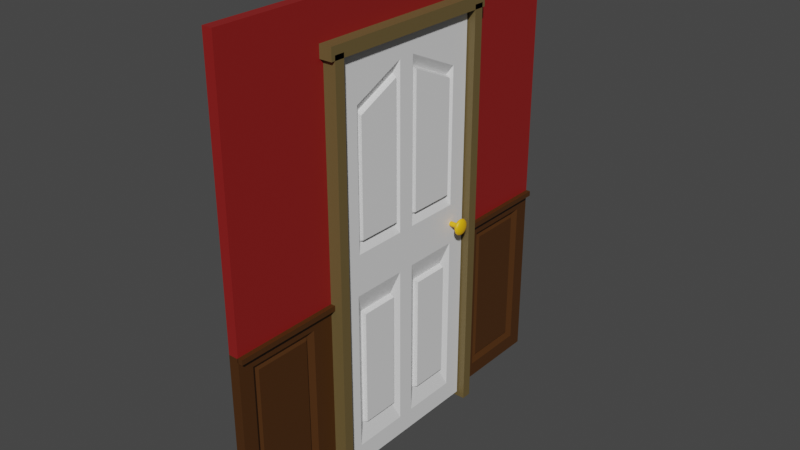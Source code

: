 # Source: Door_00.blend  (saved by Blender 2.81.8; exported with 4.5.12 LTS)
import bpy
from mathutils import Matrix  # noqa: F401  (used for matrix-valued properties, if any)

bpy.ops.wm.read_factory_settings(use_empty=True)
scene = bpy.context.scene
scene.name = 'Scene'

# ---- collections
col_collection = bpy.data.collections.new('Collection'); scene.collection.children.link(col_collection)

# ---- materials (node trees are filled in below, after node groups)
mat_wallpaper = bpy.data.materials.new('Wallpaper')
mat_wallpaper.use_transparent_shadow = False
mat_wood = bpy.data.materials.new('Wood')
mat_wood.use_transparent_shadow = False
mat_door = bpy.data.materials.new('Door')
mat_door.use_transparent_shadow = False
mat_frame = bpy.data.materials.new('Frame')
mat_frame.use_transparent_shadow = False
mat_doorknob = bpy.data.materials.new('Doorknob')
mat_doorknob.use_transparent_shadow = False

# ---- material node trees
mat_wallpaper.use_nodes = True; mat_wallpaper.node_tree.nodes.clear()
_N = mat_wallpaper.node_tree.nodes; _L = mat_wallpaper.node_tree.links
n0 = _N.new('ShaderNodeOutputMaterial'); n0.name = 'Material Output'; n0.location = (300, 300)
n1 = _N.new('ShaderNodeBsdfPrincipled'); n1.name = 'Principled BSDF'; n1.location = (10, 300)
n1.distribution = 'GGX'
n1.subsurface_method = 'BURLEY'
n1.inputs[0].default_value = (0.2564, 0.01157, 0.01043, 1.0)
n1.inputs[3].default_value = 1.45
n1.inputs[27].default_value = (0.0, 0.0, 0.0, 1.0)
n1.inputs[28].default_value = 1.0
_L.new(n1.outputs[0], n0.inputs[0])
n0.is_active_output = True
mat_wood.use_nodes = True; mat_wood.node_tree.nodes.clear()
_N = mat_wood.node_tree.nodes; _L = mat_wood.node_tree.links
n0 = _N.new('ShaderNodeOutputMaterial'); n0.name = 'Material Output'; n0.location = (300, 300)
n1 = _N.new('ShaderNodeBsdfPrincipled'); n1.name = 'Principled BSDF'; n1.location = (10, 300)
n1.distribution = 'GGX'
n1.subsurface_method = 'BURLEY'
n1.inputs[0].default_value = (0.06525, 0.02306, 0.00304, 1.0)
n1.inputs[3].default_value = 1.45
n1.inputs[27].default_value = (0.0, 0.0, 0.0, 1.0)
n1.inputs[28].default_value = 1.0
_L.new(n1.outputs[0], n0.inputs[0])
n0.is_active_output = True
mat_door.use_nodes = True; mat_door.node_tree.nodes.clear()
_N = mat_door.node_tree.nodes; _L = mat_door.node_tree.links
n0 = _N.new('ShaderNodeOutputMaterial'); n0.name = 'Material Output'; n0.location = (300, 300)
n1 = _N.new('ShaderNodeBsdfPrincipled'); n1.name = 'Principled BSDF'; n1.location = (10, 300)
n1.distribution = 'GGX'
n1.subsurface_method = 'BURLEY'
n1.inputs[3].default_value = 1.45
n1.inputs[27].default_value = (0.0, 0.0, 0.0, 1.0)
n1.inputs[28].default_value = 1.0
_L.new(n1.outputs[0], n0.inputs[0])
n0.is_active_output = True
mat_frame.use_nodes = True; mat_frame.node_tree.nodes.clear()
_N = mat_frame.node_tree.nodes; _L = mat_frame.node_tree.links
n0 = _N.new('ShaderNodeOutputMaterial'); n0.name = 'Material Output'; n0.location = (300, 300)
n1 = _N.new('ShaderNodeBsdfPrincipled'); n1.name = 'Principled BSDF'; n1.location = (10, 300)
n1.distribution = 'GGX'
n1.subsurface_method = 'BURLEY'
n1.inputs[0].default_value = (0.14, 0.09881, 0.03646, 1.0)
n1.inputs[3].default_value = 1.45
n1.inputs[27].default_value = (0.0, 0.0, 0.0, 1.0)
n1.inputs[28].default_value = 1.0
_L.new(n1.outputs[0], n0.inputs[0])
n0.is_active_output = True
mat_doorknob.use_nodes = True; mat_doorknob.node_tree.nodes.clear()
_N = mat_doorknob.node_tree.nodes; _L = mat_doorknob.node_tree.links
n0 = _N.new('ShaderNodeOutputMaterial'); n0.name = 'Material Output'; n0.location = (300, 300)
n1 = _N.new('ShaderNodeBsdfPrincipled'); n1.name = 'Principled BSDF'; n1.location = (10, 300)
n1.distribution = 'GGX'
n1.subsurface_method = 'BURLEY'
n1.inputs[0].default_value = (0.8941, 0.4656, 0.002126, 1.0)
n1.inputs[3].default_value = 1.45
n1.inputs[27].default_value = (0.0, 0.0, 0.0, 1.0)
n1.inputs[28].default_value = 1.0
_L.new(n1.outputs[0], n0.inputs[0])
n0.is_active_output = True

# ---- world
world_world = bpy.data.worlds.new('World'); scene.world = world_world
world_world.use_nodes = True; world_world.node_tree.nodes.clear()
_N = world_world.node_tree.nodes; _L = world_world.node_tree.links
n0 = _N.new('ShaderNodeOutputWorld'); n0.name = 'World Output'; n0.location = (300, 300)
n1 = _N.new('ShaderNodeBackground'); n1.name = 'Background'; n1.location = (10, 300)
n1.inputs[0].default_value = (0.05088, 0.05088, 0.05088, 1.0)
_L.new(n1.outputs[0], n0.inputs[0])
n0.is_active_output = True
world_world.color = (0.05088, 0.05088, 0.05088)
world_world.use_sun_shadow = False
world_world.sun_shadow_jitter_overblur = 0.0

# ---- meshes
me_cube = bpy.data.meshes.new('Cube')
me_cube.from_pydata([(-0.1, -1.0, -4.0), (-0.1, -1.0, 5.0), (-0.1, 1.0, -4.0), (-0.1, 1.0, 5.0), (0.06126, -0.55, -3.55), (0.1, -1.0, 5.0), (0.06126, 0.55, -3.55), (0.1, 1.0, 5.0), (-0.1, 1.0, -0.3305), (-0.1, -1.0, -0.3305), (0.06126, 0.55, -0.7805), (0.06126, -0.55, -0.7805), (0.1, 1.0, -0.3305), (0.1, 1.0, -4.0), (0.1, -1.0, -4.0), (0.1, -1.0, -0.3305), (0.1, 0.7, -0.6305), (0.1, 0.7, -3.7), (0.1, -0.7, -3.7), (0.1, -0.7, -0.6305), (0.025, 0.6, -0.7305), (0.025, 0.6, -3.6), (0.025, -0.6, -3.6), (0.025, -0.6, -0.7305), (-0.1, 1.0, -4.0), (-0.1, 1.0, 5.0), (-0.1, 3.0, -4.0), (-0.1, 3.0, 5.0), (0.06126, 1.45, -3.55), (0.1, 1.0, 5.0), (0.06126, 2.55, -3.55), (0.1, 3.0, 5.0), (-0.1, 3.0, -0.3305), (-0.1, 1.0, -0.3305), (0.06126, 2.55, -0.7805), (0.06126, 1.45, -0.7805), (0.1, 3.0, -0.3305), (0.1, 3.0, -4.0), (0.1, 1.0, -4.0), (0.1, 1.0, -0.3305), (0.1, 2.7, -0.6305), (0.1, 2.7, -3.7), (0.1, 1.3, -3.7), (0.1, 1.3, -0.6305), (0.025, 2.6, -0.7305), (0.025, 2.6, -3.6), (0.025, 1.4, -3.6), (0.025, 1.4, -0.7305), (-0.1, 3.0, -4.0), (-0.1, 3.0, 5.0), (-0.1, 5.0, -4.0), (-0.1, 5.0, 5.0), (0.06126, 3.45, -3.55), (0.1, 3.0, 5.0), (0.06126, 4.55, -3.55), (0.1, 5.0, 5.0), (-0.1, 5.0, -0.3305), (-0.1, 3.0, -0.3305), (0.06126, 4.55, -0.7805), (0.06126, 3.45, -0.7805), (0.1, 5.0, -0.3305), (0.1, 5.0, -4.0), (0.1, 3.0, -4.0), (0.1, 3.0, -0.3305), (0.1, 4.7, -0.6305), (0.1, 4.7, -3.7), (0.1, 3.3, -3.7), (0.1, 3.3, -0.6305), (0.025, 4.6, -0.7305), (0.025, 4.6, -3.6), (0.025, 3.4, -3.6), (0.025, 3.4, -0.7305), (-0.1, 5.0, -4.0), (-0.1, 5.0, 5.0), (-0.1, 7.0, -4.0), (-0.1, 7.0, 5.0), (0.06126, 5.45, -3.55), (0.1, 5.0, 5.0), (0.06126, 6.55, -3.55), (0.1, 7.0, 5.0), (-0.1, 7.0, -0.3305), (-0.1, 5.0, -0.3305), (0.06126, 6.55, -0.7805), (0.06126, 5.45, -0.7805), (0.1, 7.0, -0.3305), (0.1, 7.0, -4.0), (0.1, 5.0, -4.0), (0.1, 5.0, -0.3305), (0.1, 6.7, -0.6305), (0.1, 6.7, -3.7), (0.1, 5.3, -3.7), (0.1, 5.3, -0.6305), (0.025, 6.6, -0.7305), (0.025, 6.6, -3.6), (0.025, 5.4, -3.6), (0.025, 5.4, -0.7305)], [], [(0, 9, 8, 2), (2, 8, 12, 13), (6, 10, 11, 4), (14, 15, 9, 0), (2, 13, 14, 0), (7, 3, 1, 5), (8, 3, 7, 12), (9, 1, 3, 8), (12, 7, 5, 15), (15, 5, 1, 9), (16, 17, 13, 12), (17, 18, 14, 13), (18, 19, 15, 14), (19, 16, 12, 15), (20, 21, 17, 16), (21, 22, 18, 17), (22, 23, 19, 18), (23, 20, 16, 19), (10, 6, 21, 20), (6, 4, 22, 21), (4, 11, 23, 22), (11, 10, 20, 23), (24, 33, 32, 26), (26, 32, 36, 37), (30, 34, 35, 28), (38, 39, 33, 24), (26, 37, 38, 24), (31, 27, 25, 29), (32, 27, 31, 36), (33, 25, 27, 32), (36, 31, 29, 39), (39, 29, 25, 33), (40, 41, 37, 36), (41, 42, 38, 37), (42, 43, 39, 38), (43, 40, 36, 39), (44, 45, 41, 40), (45, 46, 42, 41), (46, 47, 43, 42), (47, 44, 40, 43), (34, 30, 45, 44), (30, 28, 46, 45), (28, 35, 47, 46), (35, 34, 44, 47), (48, 57, 56, 50), (50, 56, 60, 61), (54, 58, 59, 52), (62, 63, 57, 48), (50, 61, 62, 48), (55, 51, 49, 53), (56, 51, 55, 60), (57, 49, 51, 56), (60, 55, 53, 63), (63, 53, 49, 57), (64, 65, 61, 60), (65, 66, 62, 61), (66, 67, 63, 62), (67, 64, 60, 63), (68, 69, 65, 64), (69, 70, 66, 65), (70, 71, 67, 66), (71, 68, 64, 67), (58, 54, 69, 68), (54, 52, 70, 69), (52, 59, 71, 70), (59, 58, 68, 71), (72, 81, 80, 74), (74, 80, 84, 85), (78, 82, 83, 76), (86, 87, 81, 72), (74, 85, 86, 72), (79, 75, 73, 77), (80, 75, 79, 84), (81, 73, 75, 80), (84, 79, 77, 87), (87, 77, 73, 81), (88, 89, 85, 84), (89, 90, 86, 85), (90, 91, 87, 86), (91, 88, 84, 87), (92, 93, 89, 88), (93, 94, 90, 89), (94, 95, 91, 90), (95, 92, 88, 91), (82, 78, 93, 92), (78, 76, 94, 93), (76, 83, 95, 94), (83, 82, 92, 95)])
me_cube.polygons.foreach_set('material_index', [1, 1, 1, 1, 1, 0, 0, 0, 0, 0, 1, 1, 1, 1, 1, 1, 1, 1, 1, 1, 1, 1, 1, 1, 1, 1, 1, 0, 0, 0, 0, 0, 1, 1, 1, 1, 1, 1, 1, 1, 1, 1, 1, 1, 1, 1, 1, 1, 1, 0, 0, 0, 0, 0, 1, 1, 1, 1, 1, 1, 1, 1, 1, 1, 1, 1, 1, 1, 1, 1, 1, 0, 0, 0, 0, 0, 1, 1, 1, 1, 1, 1, 1, 1, 1, 1, 1, 1])
_uv = me_cube.uv_layers.new(name='UVMap')
_uv.uv.foreach_set('vector', [0.375, 0.0, 0.4897, 0.0, 0.4897, 0.25, 0.375, 0.25, 0.375, 0.25, 0.4897, 0.25, 0.4897, 0.5, 0.375, 0.5, 0.3891, 0.5562, 0.4756, 0.5562, 0.4756, 0.6937, 0.3891, 0.6937, 0.375, 0.75, 0.4897, 0.75, 0.4897, 1.0, 0.375, 1.0, 0.125, 0.5, 0.375, 0.5, 0.375, 0.75, 0.125, 0.75, 0.625, 0.5, 0.875, 0.5, 0.875, 0.75, 0.625, 0.75, 0.4897, 0.25, 0.625, 0.25, 0.625, 0.5, 0.4897, 0.5, 0.4897, 0.0, 0.625, 0.0, 0.625, 0.25, 0.4897, 0.25, 0.4897, 0.5, 0.625, 0.5, 0.625, 0.75, 0.4897, 0.75, 0.4897, 0.75, 0.625, 0.75, 0.625, 1.0, 0.4897, 1.0, 0.4803, 0.5375, 0.3844, 0.5375, 0.375, 0.5, 0.4897, 0.5, 0.3844, 0.5375, 0.3844, 0.7125, 0.375, 0.75, 0.375, 0.5, 0.3844, 0.7125, 0.4803, 0.7125, 0.4897, 0.75, 0.375, 0.75, 0.4803, 0.7125, 0.4803, 0.5375, 0.4897, 0.5, 0.4897, 0.75, 0.4772, 0.55, 0.3875, 0.55, 0.3844, 0.5375, 0.4803, 0.5375, 0.3875, 0.55, 0.3875, 0.7, 0.3844, 0.7125, 0.3844, 0.5375, 0.3875, 0.7, 0.4772, 0.7, 0.4803, 0.7125, 0.3844, 0.7125, 0.4772, 0.7, 0.4772, 0.55, 0.4803, 0.5375, 0.4803, 0.7125, 0.4756, 0.5562, 0.3891, 0.5562, 0.3875, 0.55, 0.4772, 0.55, 0.3891, 0.5562, 0.3891, 0.6937, 0.3875, 0.7, 0.3875, 0.55, 0.3891, 0.6937, 0.4756, 0.6937, 0.4772, 0.7, 0.3875, 0.7, 0.4756, 0.6937, 0.4756, 0.5562, 0.4772, 0.55, 0.4772, 0.7, 0.375, 0.0, 0.4897, 0.0, 0.4897, 0.25, 0.375, 0.25, 0.375, 0.25, 0.4897, 0.25, 0.4897, 0.5, 0.375, 0.5, 0.3891, 0.5562, 0.4756, 0.5562, 0.4756, 0.6937, 0.3891, 0.6937, 0.375, 0.75, 0.4897, 0.75, 0.4897, 1.0, 0.375, 1.0, 0.125, 0.5, 0.375, 0.5, 0.375, 0.75, 0.125, 0.75, 0.625, 0.5, 0.875, 0.5, 0.875, 0.75, 0.625, 0.75, 0.4897, 0.25, 0.625, 0.25, 0.625, 0.5, 0.4897, 0.5, 0.4897, 0.0, 0.625, 0.0, 0.625, 0.25, 0.4897, 0.25, 0.4897, 0.5, 0.625, 0.5, 0.625, 0.75, 0.4897, 0.75, 0.4897, 0.75, 0.625, 0.75, 0.625, 1.0, 0.4897, 1.0, 0.4803, 0.5375, 0.3844, 0.5375, 0.375, 0.5, 0.4897, 0.5, 0.3844, 0.5375, 0.3844, 0.7125, 0.375, 0.75, 0.375, 0.5, 0.3844, 0.7125, 0.4803, 0.7125, 0.4897, 0.75, 0.375, 0.75, 0.4803, 0.7125, 0.4803, 0.5375, 0.4897, 0.5, 0.4897, 0.75, 0.4772, 0.55, 0.3875, 0.55, 0.3844, 0.5375, 0.4803, 0.5375, 0.3875, 0.55, 0.3875, 0.7, 0.3844, 0.7125, 0.3844, 0.5375, 0.3875, 0.7, 0.4772, 0.7, 0.4803, 0.7125, 0.3844, 0.7125, 0.4772, 0.7, 0.4772, 0.55, 0.4803, 0.5375, 0.4803, 0.7125, 0.4756, 0.5562, 0.3891, 0.5562, 0.3875, 0.55, 0.4772, 0.55, 0.3891, 0.5562, 0.3891, 0.6937, 0.3875, 0.7, 0.3875, 0.55, 0.3891, 0.6937, 0.4756, 0.6937, 0.4772, 0.7, 0.3875, 0.7, 0.4756, 0.6937, 0.4756, 0.5562, 0.4772, 0.55, 0.4772, 0.7, 0.375, 0.0, 0.4897, 0.0, 0.4897, 0.25, 0.375, 0.25, 0.375, 0.25, 0.4897, 0.25, 0.4897, 0.5, 0.375, 0.5, 0.3891, 0.5562, 0.4756, 0.5562, 0.4756, 0.6937, 0.3891, 0.6937, 0.375, 0.75, 0.4897, 0.75, 0.4897, 1.0, 0.375, 1.0, 0.125, 0.5, 0.375, 0.5, 0.375, 0.75, 0.125, 0.75, 0.625, 0.5, 0.875, 0.5, 0.875, 0.75, 0.625, 0.75, 0.4897, 0.25, 0.625, 0.25, 0.625, 0.5, 0.4897, 0.5, 0.4897, 0.0, 0.625, 0.0, 0.625, 0.25, 0.4897, 0.25, 0.4897, 0.5, 0.625, 0.5, 0.625, 0.75, 0.4897, 0.75, 0.4897, 0.75, 0.625, 0.75, 0.625, 1.0, 0.4897, 1.0, 0.4803, 0.5375, 0.3844, 0.5375, 0.375, 0.5, 0.4897, 0.5, 0.3844, 0.5375, 0.3844, 0.7125, 0.375, 0.75, 0.375, 0.5, 0.3844, 0.7125, 0.4803, 0.7125, 0.4897, 0.75, 0.375, 0.75, 0.4803, 0.7125, 0.4803, 0.5375, 0.4897, 0.5, 0.4897, 0.75, 0.4772, 0.55, 0.3875, 0.55, 0.3844, 0.5375, 0.4803, 0.5375, 0.3875, 0.55, 0.3875, 0.7, 0.3844, 0.7125, 0.3844, 0.5375, 0.3875, 0.7, 0.4772, 0.7, 0.4803, 0.7125, 0.3844, 0.7125, 0.4772, 0.7, 0.4772, 0.55, 0.4803, 0.5375, 0.4803, 0.7125, 0.4756, 0.5562, 0.3891, 0.5562, 0.3875, 0.55, 0.4772, 0.55, 0.3891, 0.5562, 0.3891, 0.6937, 0.3875, 0.7, 0.3875, 0.55, 0.3891, 0.6937, 0.4756, 0.6937, 0.4772, 0.7, 0.3875, 0.7, 0.4756, 0.6937, 0.4756, 0.5562, 0.4772, 0.55, 0.4772, 0.7, 0.375, 0.0, 0.4897, 0.0, 0.4897, 0.25, 0.375, 0.25, 0.375, 0.25, 0.4897, 0.25, 0.4897, 0.5, 0.375, 0.5, 0.3891, 0.5562, 0.4756, 0.5562, 0.4756, 0.6937, 0.3891, 0.6937, 0.375, 0.75, 0.4897, 0.75, 0.4897, 1.0, 0.375, 1.0, 0.125, 0.5, 0.375, 0.5, 0.375, 0.75, 0.125, 0.75, 0.625, 0.5, 0.875, 0.5, 0.875, 0.75, 0.625, 0.75, 0.4897, 0.25, 0.625, 0.25, 0.625, 0.5, 0.4897, 0.5, 0.4897, 0.0, 0.625, 0.0, 0.625, 0.25, 0.4897, 0.25, 0.4897, 0.5, 0.625, 0.5, 0.625, 0.75, 0.4897, 0.75, 0.4897, 0.75, 0.625, 0.75, 0.625, 1.0, 0.4897, 1.0, 0.4803, 0.5375, 0.3844, 0.5375, 0.375, 0.5, 0.4897, 0.5, 0.3844, 0.5375, 0.3844, 0.7125, 0.375, 0.75, 0.375, 0.5, 0.3844, 0.7125, 0.4803, 0.7125, 0.4897, 0.75, 0.375, 0.75, 0.4803, 0.7125, 0.4803, 0.5375, 0.4897, 0.5, 0.4897, 0.75, 0.4772, 0.55, 0.3875, 0.55, 0.3844, 0.5375, 0.4803, 0.5375, 0.3875, 0.55, 0.3875, 0.7, 0.3844, 0.7125, 0.3844, 0.5375, 0.3875, 0.7, 0.4772, 0.7, 0.4803, 0.7125, 0.3844, 0.7125, 0.4772, 0.7, 0.4772, 0.55, 0.4803, 0.5375, 0.4803, 0.7125, 0.4756, 0.5562, 0.3891, 0.5562, 0.3875, 0.55, 0.4772, 0.55, 0.3891, 0.5562, 0.3891, 0.6937, 0.3875, 0.7, 0.3875, 0.55, 0.3891, 0.6937, 0.4756, 0.6937, 0.4772, 0.7, 0.3875, 0.7, 0.4756, 0.6937, 0.4756, 0.5562, 0.4772, 0.55, 0.4772, 0.7])
me_cube.materials.append(mat_wallpaper)
me_cube.materials.append(mat_wood)
me_cube.use_remesh_preserve_volume = False
me_cube.use_remesh_preserve_attributes = False
me_cube.use_mirror_vertex_groups = False
me_cube.update()
me_cube_001 = bpy.data.meshes.new('Cube.001')
me_cube_001.from_pydata([(-1.0, -1.0, -1.0), (-1.0, -1.0, 1.0), (-1.0, 1.0, -1.0), (-1.0, 1.0, 1.0), (1.0, -1.0, -1.0), (1.0, -1.0, 1.0), (1.0, 1.0, -1.0), (1.0, 1.0, 1.0), (-1.0, 1.0, -1.0), (-1.0, 1.0, 1.0), (-1.0, 3.0, -1.0), (-1.0, 3.0, 1.0), (1.0, 1.0, -1.0), (1.0, 1.0, 1.0), (1.0, 3.0, -1.0), (1.0, 3.0, 1.0), (-1.0, 3.0, -1.0), (-1.0, 3.0, 1.0), (-1.0, 5.0, -1.0), (-1.0, 5.0, 1.0), (1.0, 3.0, -1.0), (1.0, 3.0, 1.0), (1.0, 5.0, -1.0), (1.0, 5.0, 1.0), (-1.0, 5.0, -1.0), (-1.0, 5.0, 1.0), (-1.0, 7.0, -1.0), (-1.0, 7.0, 1.0), (1.0, 5.0, -1.0), (1.0, 5.0, 1.0), (1.0, 7.0, -1.0), (1.0, 7.0, 1.0)], [], [(0, 1, 3, 2), (2, 3, 7, 6), (6, 7, 5, 4), (4, 5, 1, 0), (2, 6, 4, 0), (7, 3, 1, 5), (8, 9, 11, 10), (10, 11, 15, 14), (14, 15, 13, 12), (12, 13, 9, 8), (10, 14, 12, 8), (15, 11, 9, 13), (16, 17, 19, 18), (18, 19, 23, 22), (22, 23, 21, 20), (20, 21, 17, 16), (18, 22, 20, 16), (23, 19, 17, 21), (24, 25, 27, 26), (26, 27, 31, 30), (30, 31, 29, 28), (28, 29, 25, 24), (26, 30, 28, 24), (31, 27, 25, 29)])
_uv = me_cube_001.uv_layers.new(name='UVMap')
_uv.uv.foreach_set('vector', [0.375, 0.0, 0.625, 0.0, 0.625, 0.25, 0.375, 0.25, 0.375, 0.25, 0.625, 0.25, 0.625, 0.5, 0.375, 0.5, 0.375, 0.5, 0.625, 0.5, 0.625, 0.75, 0.375, 0.75, 0.375, 0.75, 0.625, 0.75, 0.625, 1.0, 0.375, 1.0, 0.125, 0.5, 0.375, 0.5, 0.375, 0.75, 0.125, 0.75, 0.625, 0.5, 0.875, 0.5, 0.875, 0.75, 0.625, 0.75, 0.375, 0.0, 0.625, 0.0, 0.625, 0.25, 0.375, 0.25, 0.375, 0.25, 0.625, 0.25, 0.625, 0.5, 0.375, 0.5, 0.375, 0.5, 0.625, 0.5, 0.625, 0.75, 0.375, 0.75, 0.375, 0.75, 0.625, 0.75, 0.625, 1.0, 0.375, 1.0, 0.125, 0.5, 0.375, 0.5, 0.375, 0.75, 0.125, 0.75, 0.625, 0.5, 0.875, 0.5, 0.875, 0.75, 0.625, 0.75, 0.375, 0.0, 0.625, 0.0, 0.625, 0.25, 0.375, 0.25, 0.375, 0.25, 0.625, 0.25, 0.625, 0.5, 0.375, 0.5, 0.375, 0.5, 0.625, 0.5, 0.625, 0.75, 0.375, 0.75, 0.375, 0.75, 0.625, 0.75, 0.625, 1.0, 0.375, 1.0, 0.125, 0.5, 0.375, 0.5, 0.375, 0.75, 0.125, 0.75, 0.625, 0.5, 0.875, 0.5, 0.875, 0.75, 0.625, 0.75, 0.375, 0.0, 0.625, 0.0, 0.625, 0.25, 0.375, 0.25, 0.375, 0.25, 0.625, 0.25, 0.625, 0.5, 0.375, 0.5, 0.375, 0.5, 0.625, 0.5, 0.625, 0.75, 0.375, 0.75, 0.375, 0.75, 0.625, 0.75, 0.625, 1.0, 0.375, 1.0, 0.125, 0.5, 0.375, 0.5, 0.375, 0.75, 0.125, 0.75, 0.625, 0.5, 0.875, 0.5, 0.875, 0.75, 0.625, 0.75])
me_cube_001.materials.append(mat_wood)
me_cube_001.use_remesh_preserve_volume = False
me_cube_001.use_remesh_preserve_attributes = False
me_cube_001.use_mirror_vertex_groups = False
me_cube_001.update()
me_cube_002 = bpy.data.meshes.new('Cube.002')
me_cube_002.from_pydata([(-1.0, -1.0, -1.0), (-1.0, -1.0, 1.0), (-1.0, 1.0, -1.0), (-1.0, 1.0, 1.0), (1.0, -0.6688, -0.79), (1.0, -0.6885, 0.7255), (1.0, 0.6688, -0.79), (1.0, 0.7188, 0.725), (-1.0, 0.0, -1.0), (-1.0, 0.0, 1.0), (1.0, -0.21, -0.79), (1.0, -0.16, 0.8273), (-1.0, -1.0, 0.0), (-1.0, 1.0, 0.0), (1.0, 0.7188, 0.16), (1.0, -0.6885, 0.16), (1.0, -0.16, 0.16), (-1.0, 0.0, 0.0), (1.0, 0.16, 0.8279), (1.0, -1.0, 1.0), (1.0, -0.6688, -0.21), (1.0, 0.16, 0.16), (1.0, 1.0, 1.0), (1.0, 0.0, 1.0), (1.0, 0.6688, -0.21), (1.0, -0.21, -0.21), (1.0, -0.1, 0.9), (1.0, -0.7485, 0.775), (1.0, -0.7485, 0.1), (1.0, -0.1, 0.1), (1.0, 0.7788, 0.775), (1.0, 0.1, 0.9), (1.0, 0.7788, 0.1), (1.0, 0.1, 0.1), (0.5065, -0.15, 0.8394), (0.5065, -0.6985, 0.7337), (0.5065, -0.6985, 0.15), (0.5065, -0.15, 0.15), (0.5065, 0.7288, 0.7334), (0.5065, 0.15, 0.84), (0.5065, 0.7288, 0.15), (0.5065, 0.15, 0.15), (1.0, -1.0, 0.0), (1.0, -1.0, -1.0), (1.0, 0.21, -0.79), (1.0, 0.21, -0.21), (1.0, 1.0, 0.0), (1.0, 1.0, -1.0), (1.0, 0.0, -1.0), (1.0, 0.0, 0.0), (1.0, -0.7788, -0.1), (1.0, -0.7788, -0.9), (1.0, -0.1, -0.9), (1.0, -0.1, -0.1), (1.0, 0.7788, -0.1), (1.0, 0.7788, -0.9), (1.0, 0.1, -0.9), (1.0, 0.1, -0.1), (0.5065, -0.6788, -0.2), (0.5065, -0.6788, -0.8), (0.5065, -0.2, -0.8), (0.5065, -0.2, -0.2), (0.5065, 0.6788, -0.2), (0.5065, 0.6788, -0.8), (0.5065, 0.2, -0.8), (0.5065, 0.2, -0.2)], [], [(17, 9, 3, 13), (13, 3, 22, 46), (16, 11, 5, 15), (42, 19, 1, 12), (8, 48, 43, 0), (23, 9, 1, 19), (22, 3, 9, 23), (2, 47, 48, 8), (14, 7, 18, 21), (12, 1, 9, 17), (0, 12, 17, 8), (6, 24, 45, 44), (43, 42, 12, 0), (10, 25, 20, 4), (2, 13, 46, 47), (8, 17, 13, 2), (27, 26, 23, 19), (28, 27, 19, 42), (26, 29, 49, 23), (29, 28, 42, 49), (31, 30, 22, 23), (30, 32, 46, 22), (33, 31, 23, 49), (32, 33, 49, 46), (35, 34, 26, 27), (36, 35, 27, 28), (34, 37, 29, 26), (37, 36, 28, 29), (39, 38, 30, 31), (38, 40, 32, 30), (41, 39, 31, 33), (40, 41, 33, 32), (5, 11, 34, 35), (15, 5, 35, 36), (11, 16, 37, 34), (16, 15, 36, 37), (18, 7, 38, 39), (7, 14, 40, 38), (21, 18, 39, 41), (14, 21, 41, 40), (51, 50, 42, 43), (52, 51, 43, 48), (53, 52, 48, 49), (50, 53, 49, 42), (54, 55, 47, 46), (55, 56, 48, 47), (56, 57, 49, 48), (57, 54, 46, 49), (59, 58, 50, 51), (60, 59, 51, 52), (61, 60, 52, 53), (58, 61, 53, 50), (62, 63, 55, 54), (63, 64, 56, 55), (64, 65, 57, 56), (65, 62, 54, 57), (4, 20, 58, 59), (10, 4, 59, 60), (25, 10, 60, 61), (20, 25, 61, 58), (24, 6, 63, 62), (6, 44, 64, 63), (44, 45, 65, 64), (45, 24, 62, 65)])
_uv = me_cube_002.uv_layers.new(name='UVMap')
_uv.uv.foreach_set('vector', [0.5, 0.125, 0.625, 0.125, 0.625, 0.25, 0.5, 0.25, 0.5, 0.25, 0.625, 0.25, 0.625, 0.5, 0.5, 0.5, 0.5203, 0.6468, 0.6046, 0.6468, 0.6039, 0.7282, 0.5211, 0.7282, 0.5, 0.75, 0.625, 0.75, 0.625, 1.0, 0.5, 1.0, 0.125, 0.625, 0.375, 0.625, 0.375, 0.75, 0.125, 0.75, 0.625, 0.625, 0.875, 0.625, 0.875, 0.75, 0.625, 0.75, 0.625, 0.5, 0.875, 0.5, 0.875, 0.625, 0.625, 0.625, 0.125, 0.5, 0.375, 0.5, 0.375, 0.625, 0.125, 0.625, 0.5211, 0.5213, 0.6039, 0.5213, 0.6046, 0.6037, 0.5203, 0.6037, 0.5, 0.0, 0.625, 0.0, 0.625, 0.125, 0.5, 0.125, 0.375, 0.0, 0.5, 0.0, 0.5, 0.125, 0.375, 0.125, 0.4012, 0.5287, 0.4737, 0.5287, 0.4737, 0.5963, 0.4012, 0.5963, 0.375, 0.75, 0.5, 0.75, 0.5, 1.0, 0.375, 1.0, 0.4013, 0.6537, 0.4738, 0.6537, 0.4737, 0.7213, 0.4012, 0.7213, 0.375, 0.25, 0.5, 0.25, 0.5, 0.5, 0.375, 0.5, 0.375, 0.125, 0.5, 0.125, 0.5, 0.25, 0.375, 0.25, 0.6125, 0.7375, 0.6125, 0.6375, 0.625, 0.625, 0.625, 0.75, 0.5125, 0.7375, 0.6125, 0.7375, 0.625, 0.75, 0.5, 0.75, 0.6125, 0.6375, 0.5125, 0.6375, 0.5, 0.625, 0.625, 0.625, 0.5125, 0.6375, 0.5125, 0.7375, 0.5, 0.75, 0.5, 0.625, 0.6125, 0.6125, 0.6125, 0.5125, 0.625, 0.5, 0.625, 0.625, 0.6125, 0.5125, 0.5125, 0.5125, 0.5, 0.5, 0.625, 0.5, 0.5125, 0.6125, 0.6125, 0.6125, 0.625, 0.625, 0.5, 0.625, 0.5125, 0.5125, 0.5125, 0.6125, 0.5, 0.625, 0.5, 0.5, 0.6053, 0.7298, 0.606, 0.6452, 0.6125, 0.6375, 0.6125, 0.7375, 0.5197, 0.7298, 0.6053, 0.7298, 0.6125, 0.7375, 0.5125, 0.7375, 0.606, 0.6452, 0.519, 0.6452, 0.5125, 0.6375, 0.6125, 0.6375, 0.519, 0.6452, 0.5197, 0.7298, 0.5125, 0.7375, 0.5125, 0.6375, 0.606, 0.6051, 0.6053, 0.5199, 0.6125, 0.5125, 0.6125, 0.6125, 0.6053, 0.5199, 0.5197, 0.5199, 0.5125, 0.5125, 0.6125, 0.5125, 0.519, 0.6051, 0.606, 0.6051, 0.6125, 0.6125, 0.5125, 0.6125, 0.5197, 0.5199, 0.519, 0.6051, 0.5125, 0.6125, 0.5125, 0.5125, 0.6039, 0.7282, 0.6046, 0.6468, 0.606, 0.6452, 0.6053, 0.7298, 0.5211, 0.7282, 0.6039, 0.7282, 0.6053, 0.7298, 0.5197, 0.7298, 0.6046, 0.6468, 0.5203, 0.6468, 0.519, 0.6452, 0.606, 0.6452, 0.5203, 0.6468, 0.5211, 0.7282, 0.5197, 0.7298, 0.519, 0.6452, 0.6046, 0.6037, 0.6039, 0.5213, 0.6053, 0.5199, 0.606, 0.6051, 0.6039, 0.5213, 0.5211, 0.5213, 0.5197, 0.5199, 0.6053, 0.5199, 0.5203, 0.6037, 0.6046, 0.6037, 0.606, 0.6051, 0.519, 0.6051, 0.5211, 0.5213, 0.5203, 0.6037, 0.519, 0.6051, 0.5197, 0.5199, 0.3875, 0.7375, 0.4875, 0.7375, 0.5, 0.75, 0.375, 0.75, 0.3875, 0.6375, 0.3875, 0.7375, 0.375, 0.75, 0.375, 0.625, 0.4875, 0.6375, 0.3875, 0.6375, 0.375, 0.625, 0.5, 0.625, 0.4875, 0.7375, 0.4875, 0.6375, 0.5, 0.625, 0.5, 0.75, 0.4875, 0.5125, 0.3875, 0.5125, 0.375, 0.5, 0.5, 0.5, 0.3875, 0.5125, 0.3875, 0.6125, 0.375, 0.625, 0.375, 0.5, 0.3875, 0.6125, 0.4875, 0.6125, 0.5, 0.625, 0.375, 0.625, 0.4875, 0.6125, 0.4875, 0.5125, 0.5, 0.5, 0.5, 0.625, 0.4, 0.7228, 0.475, 0.7228, 0.4875, 0.7375, 0.3875, 0.7375, 0.4, 0.6522, 0.4, 0.7228, 0.3875, 0.7375, 0.3875, 0.6375, 0.475, 0.6522, 0.4, 0.6522, 0.3875, 0.6375, 0.4875, 0.6375, 0.475, 0.7228, 0.475, 0.6522, 0.4875, 0.6375, 0.4875, 0.7375, 0.475, 0.5272, 0.4, 0.5272, 0.3875, 0.5125, 0.4875, 0.5125, 0.4, 0.5272, 0.4, 0.5978, 0.3875, 0.6125, 0.3875, 0.5125, 0.4, 0.5978, 0.475, 0.5978, 0.4875, 0.6125, 0.3875, 0.6125, 0.475, 0.5978, 0.475, 0.5272, 0.4875, 0.5125, 0.4875, 0.6125, 0.4012, 0.7213, 0.4737, 0.7213, 0.475, 0.7228, 0.4, 0.7228, 0.4013, 0.6537, 0.4012, 0.7213, 0.4, 0.7228, 0.4, 0.6522, 0.4738, 0.6537, 0.4013, 0.6537, 0.4, 0.6522, 0.475, 0.6522, 0.4737, 0.7213, 0.4738, 0.6537, 0.475, 0.6522, 0.475, 0.7228, 0.4737, 0.5287, 0.4012, 0.5287, 0.4, 0.5272, 0.475, 0.5272, 0.4012, 0.5287, 0.4012, 0.5963, 0.4, 0.5978, 0.4, 0.5272, 0.4012, 0.5963, 0.4737, 0.5963, 0.475, 0.5978, 0.4, 0.5978, 0.4737, 0.5963, 0.4737, 0.5287, 0.475, 0.5272, 0.475, 0.5978])
me_cube_002.materials.append(mat_door)
me_cube_002.use_remesh_preserve_volume = False
me_cube_002.use_remesh_preserve_attributes = False
me_cube_002.use_mirror_vertex_groups = False
me_cube_002.update()
me_cube_003 = bpy.data.meshes.new('Cube.003')
me_cube_003.from_pydata([(-1.0, 34.5, -1.0), (-1.0, 34.5, 1.0), (-1.0, 36.5, -1.0), (-1.0, 36.5, 1.0), (1.0, 34.5, -1.0), (1.0, 34.5, 1.0), (1.0, 36.5, -1.0), (1.0, 36.5, 1.0), (-1.0, -1.776, 0.9783), (-1.0, -1.776, 1.037), (-1.0, 37.14, 0.9783), (-1.0, 37.14, 1.037), (1.0, -1.776, 0.9783), (1.0, -1.776, 1.037), (1.0, 37.14, 0.9783), (1.0, 37.14, 1.037), (-1.0, -1.0, -1.0), (-1.0, -1.0, 1.0), (-1.0, 1.0, -1.0), (-1.0, 1.0, 1.0), (1.0, -1.0, -1.0), (1.0, -1.0, 1.0), (1.0, 1.0, -1.0), (1.0, 1.0, 1.0), (1.0, 1.0, 0.9783), (1.0, -1.0, 0.9783), (-1.0, 1.0, 0.9783), (-1.0, -1.0, 0.9783), (1.0, 0.9783, 0.9783), (-1.0, -0.9783, 0.9783), (-1.0, 1.0, 0.9783), (1.0, 1.0, 0.9824), (-1.0, -1.0, 0.9783), (1.0, -1.0, 0.9794), (-1.0, 34.5, 0.9783), (1.0, 34.5, 0.9783), (1.0, 34.5, 0.9783), (-1.0, 36.5, 0.9783), (1.0, 36.5, 0.9783), (1.0, 36.5, 0.9783), (-1.0, 36.5, 0.9783), (1.0, 36.5, 0.9783), (-1.0, 34.5, 0.9783), (-1.0, 34.52, 0.9783), (1.0, 34.5, 0.9783)], [(19, 26), (17, 27), (23, 24), (21, 25), (24, 22), (1, 34)], [(0, 42, 1, 3, 40, 2), (2, 40, 3, 37, 39, 41, 6), (6, 41, 39, 36, 44, 4), (4, 44, 36, 35, 5, 1, 42, 0), (2, 6, 4, 0), (7, 3, 1, 5), (8, 9, 11, 10, 37, 43, 26, 29), (10, 11, 15, 14), (14, 15, 13, 12, 25, 28, 35, 5, 7, 38), (12, 13, 9, 8), (10, 14, 38, 39, 37), (15, 11, 9, 13), (16, 32, 17, 19, 30, 18), (18, 30, 19, 23, 31, 22), (22, 31, 23, 21, 33, 20), (20, 33, 21, 17, 32, 16), (18, 22, 20, 16), (23, 19, 17, 21), (26, 27, 25, 12, 8, 29), (36, 39, 7, 5), (39, 37, 3, 7), (38, 7, 5, 35), (5, 35, 36), (37, 34, 36, 39, 38, 35, 28, 25, 24, 26, 43)])
_uv = me_cube_003.uv_layers.new(name='UVMap')
_uv.uv.foreach_set('vector', [0.375, 0.0, 0.6223, 0.0, 0.625, 0.0, 0.625, 0.25, 0.6223, 0.25, 0.375, 0.25, 0.375, 0.25, 0.6223, 0.25, 0.625, 0.25, 0.6223, 0.25, 0.6223, 0.5, 0.6223, 0.5, 0.375, 0.5, 0.375, 0.5, 0.6223, 0.5, 0.6223, 0.5, 0.6223, 0.75, 0.6223, 0.75, 0.375, 0.75, 0.375, 0.75, 0.6223, 0.75, 0.6223, 0.75, 0.6223, 0.75, 0.625, 0.75, 0.625, 1.0, 0.6223, 1.0, 0.375, 1.0, 0.125, 0.5, 0.375, 0.5, 0.375, 0.75, 0.125, 0.75, 0.625, 0.5, 0.875, 0.5, 0.875, 0.75, 0.625, 0.75, 0.375, 0.0, 0.625, 0.0, 0.625, 0.25, 0.375, 0.25, 0.375, 0.2459, 0.375, 0.2332, 0.375, 0.01783, 0.375, 0.005123, 0.375, 0.25, 0.625, 0.25, 0.625, 0.5, 0.375, 0.5, 0.375, 0.5, 0.625, 0.5, 0.625, 0.75, 0.375, 0.75, 0.375, 0.745, 0.375, 0.7323, 0.375, 0.517, 0.4682, 0.517, 0.4682, 0.5041, 0.375, 0.5041, 0.375, 0.75, 0.625, 0.75, 0.625, 1.0, 0.375, 1.0, 0.125, 0.5, 0.375, 0.5, 0.375, 0.5041, 0.375, 0.5041, 0.125, 0.5041, 0.625, 0.5, 0.875, 0.5, 0.875, 0.75, 0.625, 0.75, 0.375, 0.0, 0.6223, 0.0, 0.625, 0.0, 0.625, 0.25, 0.6223, 0.25, 0.375, 0.25, 0.375, 0.25, 0.6223, 0.25, 0.625, 0.25, 0.625, 0.5, 0.6228, 0.5, 0.375, 0.5, 0.375, 0.5, 0.6228, 0.5, 0.625, 0.5, 0.625, 0.75, 0.6224, 0.75, 0.375, 0.75, 0.375, 0.75, 0.6224, 0.75, 0.625, 0.75, 0.625, 1.0, 0.6223, 1.0, 0.375, 1.0, 0.125, 0.5, 0.375, 0.5, 0.375, 0.75, 0.125, 0.75, 0.625, 0.5, 0.875, 0.5, 0.875, 0.75, 0.625, 0.75, 0.125, 0.7322, 0.125, 0.745, 0.375, 0.745, 0.375, 0.75, 0.125, 0.75, 0.125, 0.7449, 0.6223, 0.75, 0.6223, 0.5, 0.625, 0.5, 0.625, 0.75, 0.6223, 0.5, 0.6223, 0.25, 0.625, 0.25, 0.625, 0.5, 0.375, 0.5041, 0.4682, 0.5041, 0.4682, 0.517, 0.375, 0.517, 0.625, 0.75, 0.6223, 0.75, 0.6223, 0.75, 0.125, 0.5041, 0.125, 0.517, 0.375, 0.517, 0.375, 0.5041, 0.375, 0.5041, 0.375, 0.517, 0.375, 0.7323, 0.375, 0.745, 0.375, 0.7322, 0.125, 0.7322, 0.125, 0.5168])
me_cube_003.materials.append(mat_frame)
me_cube_003.use_remesh_preserve_volume = False
me_cube_003.use_remesh_preserve_attributes = False
me_cube_003.use_mirror_vertex_groups = False
me_cube_003.update()
me_sphere = bpy.data.meshes.new('Sphere')
me_sphere.from_pydata([(-11.13, 0.2817, -1.764e-07), (-11.13, 0.2758, -0.06007), (-11.13, 0.2583, -0.1178), (-11.13, 0.2298, -0.1711), (-11.13, 0.1915, -0.2177), (-11.13, 0.1449, -0.256), (-11.13, 0.09164, -0.2845), (-11.13, 0.03388, -0.302), (-11.13, -0.02619, -0.3079), (-11.13, -0.08626, -0.302), (-11.13, -0.144, -0.2845), (-11.13, -0.1972, -0.256), (-11.13, -0.2439, -0.2177), (-11.13, -0.2822, -0.1711), (-11.13, -0.3106, -0.1178), (-11.13, -0.3282, -0.06007), (-11.13, -0.3341, -7.604e-08), (-11.13, -0.3282, 0.06007), (-11.13, -0.3106, 0.1178), (-11.13, -0.2822, 0.1711), (-11.13, -0.2439, 0.2177), (-11.13, -0.1972, 0.256), (-11.13, -0.144, 0.2845), (-11.13, -0.08626, 0.302), (-11.13, -0.02619, 0.3079), (-11.13, 0.03388, 0.302), (-11.13, 0.09164, 0.2845), (-11.13, 0.1449, 0.256), (-11.13, 0.1915, 0.2177), (-11.13, 0.2298, 0.1711), (-11.13, 0.2583, 0.1178), (-11.13, 0.2758, 0.06007), (0.0, 0.1951, 0.9808), (0.0, 0.3827, 0.9239), (0.0, 0.5556, 0.8315), (0.0, 0.7071, 0.7071), (0.0, 0.8315, 0.5556), (0.0, 0.9239, 0.3827), (0.0, 0.9808, 0.1951), (0.0, 1.0, 7.55e-08), (0.0, 0.9808, -0.1951), (0.0, 0.5556, -0.8315), (0.03806, 0.1913, 0.9808), (0.07466, 0.3753, 0.9239), (0.1084, 0.5449, 0.8315), (0.1379, 0.6935, 0.7071), (0.1622, 0.8155, 0.5556), (0.1802, 0.9061, 0.3827), (0.1913, 0.9619, 0.1951), (0.1951, 0.9808, 7.55e-08), (0.1913, 0.9619, -0.1951), (0.1802, 0.9061, -0.3827), (0.1622, 0.8155, -0.5556), (0.1379, 0.6935, -0.7071), (0.1084, 0.5449, -0.8315), (0.07466, 0.3753, -0.9239), (0.03806, 0.1913, -0.9808), (0.07466, 0.1802, 0.9808), (0.1464, 0.3536, 0.9239), (0.2126, 0.5133, 0.8315), (0.2706, 0.6533, 0.7071), (0.3182, 0.7682, 0.5556), (0.3536, 0.8536, 0.3827), (0.3753, 0.9061, 0.1951), (0.3827, 0.9239, 7.55e-08), (0.3753, 0.9061, -0.1951), (0.3536, 0.8536, -0.3827), (0.3182, 0.7682, -0.5556), (0.2706, 0.6533, -0.7071), (0.2126, 0.5133, -0.8315), (0.1464, 0.3536, -0.9239), (0.07466, 0.1802, -0.9808), (0.1084, 0.1622, 0.9808), (0.2126, 0.3182, 0.9239), (0.3087, 0.4619, 0.8315), (0.3928, 0.5879, 0.7071), (0.4619, 0.6913, 0.5556), (0.5133, 0.7682, 0.3827), (0.5449, 0.8155, 0.1951), (0.5556, 0.8315, 7.55e-08), (0.5449, 0.8155, -0.1951), (0.5133, 0.7682, -0.3827), (0.4619, 0.6913, -0.5556), (0.3928, 0.5879, -0.7071), (0.3087, 0.4619, -0.8315), (0.2126, 0.3182, -0.9239), (0.1084, 0.1622, -0.9808), (0.1379, 0.1379, 0.9808), (0.2706, 0.2706, 0.9239), (0.3928, 0.3928, 0.8315), (0.5, 0.5, 0.7071), (0.5879, 0.5879, 0.5556), (0.6533, 0.6533, 0.3827), (0.6935, 0.6935, 0.1951), (0.7071, 0.7071, 7.55e-08), (0.6935, 0.6935, -0.1951), (0.6533, 0.6533, -0.3827), (0.5879, 0.5879, -0.5556), (0.5, 0.5, -0.7071), (0.3928, 0.3928, -0.8315), (0.2706, 0.2706, -0.9239), (0.1379, 0.1379, -0.9808), (0.1622, 0.1084, 0.9808), (0.3182, 0.2126, 0.9239), (0.4619, 0.3087, 0.8315), (0.5879, 0.3928, 0.7071), (0.6913, 0.4619, 0.5556), (0.7682, 0.5133, 0.3827), (0.8155, 0.5449, 0.1951), (0.8315, 0.5556, 7.55e-08), (0.8155, 0.5449, -0.1951), (0.7682, 0.5133, -0.3827), (0.6913, 0.4619, -0.5556), (0.5879, 0.3928, -0.7071), (0.4619, 0.3087, -0.8315), (0.3182, 0.2126, -0.9239), (0.1622, 0.1084, -0.9808), (0.1802, 0.07466, 0.9808), (0.3536, 0.1464, 0.9239), (0.5133, 0.2126, 0.8315), (0.6533, 0.2706, 0.7071), (0.7682, 0.3182, 0.5556), (0.8536, 0.3536, 0.3827), (0.9061, 0.3753, 0.1951), (0.9239, 0.3827, 7.55e-08), (0.9061, 0.3753, -0.1951), (0.8536, 0.3536, -0.3827), (0.7682, 0.3182, -0.5556), (0.6533, 0.2706, -0.7071), (0.5133, 0.2126, -0.8315), (0.3536, 0.1464, -0.9239), (0.1802, 0.07466, -0.9808), (0.1913, 0.03806, 0.9808), (0.3753, 0.07466, 0.9239), (0.5449, 0.1084, 0.8315), (0.6935, 0.1379, 0.7071), (0.8155, 0.1622, 0.5556), (0.9061, 0.1802, 0.3827), (0.9619, 0.1913, 0.1951), (0.9808, 0.1951, 7.55e-08), (0.9619, 0.1913, -0.1951), (0.9061, 0.1802, -0.3827), (0.8155, 0.1622, -0.5556), (0.6935, 0.1379, -0.7071), (0.5449, 0.1084, -0.8315), (0.3753, 0.07466, -0.9239), (0.1913, 0.03806, -0.9808), (0.1951, -3.266e-07, 0.9808), (0.3827, -3.192e-07, 0.9239), (0.5556, -3.117e-07, 0.8315), (0.7071, -3.192e-07, 0.7071), (0.8315, -3.341e-07, 0.5556), (0.9239, -2.745e-07, 0.3827), (0.9808, -3.937e-07, 0.1951), (1.0, -3.788e-07, 7.55e-08), (0.9808, -3.937e-07, -0.1951), (0.9239, -2.298e-07, -0.3827), (0.8315, -3.341e-07, -0.5556), (0.7071, -3.192e-07, -0.7071), (0.5556, -3.415e-07, -0.8315), (0.3827, -3.043e-07, -0.9239), (0.1951, -3.08e-07, -0.9808), (0.1913, -0.03806, 0.9808), (0.3753, -0.07466, 0.9239), (0.5449, -0.1084, 0.8315), (0.6935, -0.138, 0.7071), (0.8155, -0.1622, 0.5556), (0.9061, -0.1802, 0.3827), (0.9619, -0.1913, 0.1951), (0.9808, -0.1951, 7.55e-08), (0.9619, -0.1913, -0.1951), (0.9061, -0.1802, -0.3827), (0.8155, -0.1622, -0.5556), (0.6935, -0.138, -0.7071), (0.5449, -0.1084, -0.8315), (0.3753, -0.07466, -0.9239), (0.1913, -0.03806, -0.9808), (0.1802, -0.07466, 0.9808), (0.3536, -0.1464, 0.9239), (0.5133, -0.2126, 0.8315), (0.6533, -0.2706, 0.7071), (0.7682, -0.3182, 0.5556), (0.8536, -0.3536, 0.3827), (0.9061, -0.3753, 0.1951), (0.9239, -0.3827, 7.55e-08), (0.9061, -0.3753, -0.1951), (0.8536, -0.3536, -0.3827), (0.7682, -0.3182, -0.5556), (0.6533, -0.2706, -0.7071), (0.5133, -0.2126, -0.8315), (0.3536, -0.1464, -0.9239), (0.1802, -0.07466, -0.9808), (0.1622, -0.1084, 0.9808), (0.3182, -0.2126, 0.9239), (0.4619, -0.3087, 0.8315), (0.5879, -0.3928, 0.7071), (0.6913, -0.4619, 0.5556), (0.7682, -0.5133, 0.3827), (0.8155, -0.5449, 0.1951), (0.8315, -0.5556, 7.55e-08), (0.8155, -0.5449, -0.1951), (0.7682, -0.5133, -0.3827), (0.6913, -0.4619, -0.5556), (0.5879, -0.3928, -0.7071), (0.4619, -0.3087, -0.8315), (0.3182, -0.2126, -0.9239), (0.1622, -0.1084, -0.9808), (0.1379, -0.138, 0.9808), (0.2706, -0.2706, 0.9239), (0.3928, -0.3928, 0.8315), (0.5, -0.5, 0.7071), (0.5879, -0.5879, 0.5556), (0.6533, -0.6533, 0.3827), (0.6935, -0.6935, 0.1951), (0.7071, -0.7071, 7.55e-08), (0.6935, -0.6935, -0.1951), (0.6533, -0.6533, -0.3827), (0.5879, -0.5879, -0.5556), (0.5, -0.5, -0.7071), (0.3928, -0.3928, -0.8315), (0.2706, -0.2706, -0.9239), (0.1379, -0.138, -0.9808), (0.1084, -0.1622, 0.9808), (0.2126, -0.3182, 0.9239), (0.3087, -0.4619, 0.8315), (0.3928, -0.5879, 0.7071), (0.4619, -0.6913, 0.5556), (0.5133, -0.7682, 0.3827), (0.5449, -0.8155, 0.1951), (0.5556, -0.8315, 7.55e-08), (0.5449, -0.8155, -0.1951), (0.5133, -0.7682, -0.3827), (0.4619, -0.6913, -0.5556), (0.3928, -0.5879, -0.7071), (0.3087, -0.4619, -0.8315), (0.2126, -0.3182, -0.9239), (0.1084, -0.1622, -0.9808), (0.0, -3.258e-07, -1.0), (0.07466, -0.1802, 0.9808), (0.1464, -0.3536, 0.9239), (0.2126, -0.5133, 0.8315), (0.2706, -0.6533, 0.7071), (0.3182, -0.7682, 0.5556), (0.3536, -0.8536, 0.3827), (0.3753, -0.9061, 0.1951), (0.3827, -0.9239, 7.55e-08), (0.3753, -0.9061, -0.1951), (0.3536, -0.8536, -0.3827), (0.3182, -0.7682, -0.5556), (0.2706, -0.6533, -0.7071), (0.2126, -0.5133, -0.8315), (0.1464, -0.3536, -0.9239), (0.07466, -0.1802, -0.9808), (0.03806, -0.1913, 0.9808), (0.07466, -0.3753, 0.9239), (0.1084, -0.5449, 0.8315), (0.1379, -0.6935, 0.7071), (0.1622, -0.8155, 0.5556), (0.1802, -0.9061, 0.3827), (0.1913, -0.9619, 0.1951), (0.1951, -0.9808, 7.55e-08), (0.1913, -0.9619, -0.1951), (0.1802, -0.9061, -0.3827), (0.1622, -0.8155, -0.5556), (0.1379, -0.6935, -0.7071), (0.1084, -0.5449, -0.8315), (0.07466, -0.3753, -0.9239), (0.03806, -0.1913, -0.9808), (-7.212e-09, -0.1951, 0.9808), (4.122e-08, -0.3827, 0.9239), (2.632e-08, -0.5556, 0.8315), (-2.584e-08, -0.7071, 0.7071), (-8.544e-08, -0.8315, 0.5556), (6.357e-08, -0.9239, 0.3827), (-8.544e-08, -0.9808, 0.1951), (-1.003e-07, -1.0, 7.55e-08), (-8.544e-08, -0.9808, -0.1951), (6.357e-08, -0.9239, -0.3827), (-8.544e-08, -0.8315, -0.5556), (-2.584e-08, -0.7071, -0.7071), (-1.094e-08, -0.5556, -0.8315), (3.964e-09, -0.3827, -0.9239), (3.964e-09, -0.1951, -0.9808), (-0.03806, -0.1913, 0.9808), (-0.07466, -0.3753, 0.9239), (-0.1084, -0.5449, 0.8315), (-0.1379, -0.6935, 0.7071), (-0.1622, -0.8155, 0.5556), (-0.1802, -0.9061, 0.3827), (-0.1913, -0.9619, 0.1951), (-0.1951, -0.9808, 7.55e-08), (-0.1913, -0.9619, -0.1951), (-0.1802, -0.9061, -0.3827), (-0.1622, -0.8155, -0.5556), (-0.1379, -0.6935, -0.7071), (-0.1084, -0.5449, -0.8315), (-0.07466, -0.3753, -0.9239), (-0.03806, -0.1913, -0.9808), (-0.07466, -0.1802, 0.9808), (-0.1464, -0.3536, 0.9239), (-0.2126, -0.5133, 0.8315), (-0.2706, -0.6533, 0.7071), (-0.3182, -0.7682, 0.5556), (-0.3536, -0.8536, 0.3827), (-0.3753, -0.9061, 0.1951), (-0.3827, -0.9239, 7.55e-08), (-0.3753, -0.9061, -0.1951), (-0.3536, -0.8536, -0.3827), (-0.3182, -0.7682, -0.5556), (-0.2706, -0.6533, -0.7071), (-0.2126, -0.5133, -0.8315), (-0.1464, -0.3536, -0.9239), (-0.07466, -0.1802, -0.9808), (-0.1084, -0.1622, 0.9808), (-0.2126, -0.3182, 0.9239), (-0.3087, -0.4619, 0.8315), (-0.3928, -0.5879, 0.7071), (-0.4619, -0.6913, 0.5556), (-0.5133, -0.7682, 0.3827), (-0.5449, -0.8155, 0.1951), (-0.5556, -0.8315, 7.55e-08), (-0.5449, -0.8155, -0.1951), (-0.5133, -0.7682, -0.3827), (-0.4619, -0.6913, -0.5556), (-0.3928, -0.5879, -0.7071), (-0.3087, -0.4619, -0.8315), (-0.2126, -0.3182, -0.9239), (-0.1084, -0.1622, -0.9808), (-2.304e-07, -5.562e-07, 1.0), (-0.1379, -0.138, 0.9808), (-0.2706, -0.2706, 0.9239), (-0.3928, -0.3928, 0.8315), (-0.5, -0.5, 0.7071), (-0.5879, -0.5879, 0.5556), (-0.6533, -0.6533, 0.3827), (-0.6935, -0.6935, 0.1951), (-0.7071, -0.7071, 7.55e-08), (-0.6935, -0.6935, -0.1951), (-0.6533, -0.6533, -0.3827), (-0.5879, -0.5879, -0.5556), (-0.5, -0.5, -0.7071), (-0.3928, -0.3928, -0.8315), (-0.2706, -0.2706, -0.9239), (-0.1379, -0.1379, -0.9808), (-0.1622, -0.1084, 0.9808), (-0.3182, -0.2126, 0.9239), (-0.4619, -0.3087, 0.8315), (-0.5879, -0.3928, 0.7071), (-0.6913, -0.4619, 0.5556), (-0.7682, -0.5133, 0.3827), (-0.8155, -0.5449, 0.1951), (-0.8315, -0.5556, 7.55e-08), (-0.8155, -0.5449, -0.1951), (-0.7682, -0.5133, -0.3827), (-0.6913, -0.4619, -0.5556), (-0.5879, -0.3928, -0.7071), (-0.4619, -0.3087, -0.8315), (-0.3182, -0.2126, -0.9239), (-0.1622, -0.1084, -0.9808), (-0.1802, -0.07466, 0.9808), (-0.3536, -0.1464, 0.9239), (-0.5133, -0.2126, 0.8315), (-0.6533, -0.2706, 0.7071), (-0.7682, -0.3182, 0.5556), (-0.8536, -0.3536, 0.3827), (-0.9061, -0.3753, 0.1951), (-0.9239, -0.3827, 7.55e-08), (-0.9061, -0.3753, -0.1951), (-0.8536, -0.3536, -0.3827), (-0.7682, -0.3182, -0.5556), (-0.6533, -0.2706, -0.7071), (-0.5133, -0.2126, -0.8315), (-0.3536, -0.1464, -0.9239), (-0.1802, -0.07466, -0.9808), (-0.1913, -0.03806, 0.9808), (-0.3753, -0.07466, 0.9239), (-0.5449, -0.1084, 0.8315), (-0.6935, -0.1379, 0.7071), (-0.8155, -0.1622, 0.5556), (-0.9061, -0.1802, 0.3827), (-0.9061, -0.1802, -0.3827), (-0.8155, -0.1622, -0.5556), (-0.6935, -0.1379, -0.7071), (-0.5449, -0.1084, -0.8315), (-0.3753, -0.07466, -0.9239), (-0.1913, -0.03806, -0.9808), (-0.1951, -3.117e-07, 0.9808), (-0.3827, -2.819e-07, 0.9239), (-0.5556, -2.819e-07, 0.8315), (-0.7071, -1.851e-07, 0.7071), (-0.8315, -1.404e-07, 0.5556), (-0.9239, -3.192e-07, 0.3827), (-0.9239, -3.192e-07, -0.3827), (-0.8315, -1.404e-07, -0.5556), (-0.7071, -1.851e-07, -0.7071), (-0.5556, -2.596e-07, -0.8315), (-0.3827, -2.521e-07, -0.9239), (-0.1951, -3.155e-07, -0.9808), (-0.1913, 0.03806, 0.9808), (-0.3753, 0.07466, 0.9239), (-0.5449, 0.1084, 0.8315), (-0.6935, 0.1379, 0.7071), (-0.8155, 0.1622, 0.5556), (-0.9061, 0.1802, 0.3827), (-0.9061, 0.1802, -0.3827), (-0.8155, 0.1622, -0.5556), (-0.6935, 0.1379, -0.7071), (-0.5449, 0.1084, -0.8315), (-0.3753, 0.07466, -0.9239), (-0.1913, 0.03806, -0.9808), (-0.1802, 0.07466, 0.9808), (-0.3536, 0.1464, 0.9239), (-0.5133, 0.2126, 0.8315), (-0.6533, 0.2706, 0.7071), (-0.7682, 0.3182, 0.5556), (-0.8536, 0.3536, 0.3827), (-0.9061, 0.3753, 0.1951), (-0.9239, 0.3827, 7.55e-08), (-0.9061, 0.3753, -0.1951), (-0.8536, 0.3536, -0.3827), (-0.7682, 0.3182, -0.5556), (-0.6533, 0.2706, -0.7071), (-0.5133, 0.2126, -0.8315), (-0.3536, 0.1464, -0.9239), (-0.1802, 0.07466, -0.9808), (-0.1622, 0.1084, 0.9808), (-0.3182, 0.2126, 0.9239), (-0.4619, 0.3087, 0.8315), (-0.5879, 0.3928, 0.7071), (-0.6913, 0.4619, 0.5556), (-0.7682, 0.5133, 0.3827), (-0.8155, 0.5449, 0.1951), (-0.8315, 0.5556, 7.55e-08), (-0.8155, 0.5449, -0.1951), (-0.7682, 0.5133, -0.3827), (-0.6913, 0.4619, -0.5556), (-0.5879, 0.3928, -0.7071), (-0.4619, 0.3087, -0.8315), (-0.3182, 0.2126, -0.9239), (-0.1622, 0.1084, -0.9808), (-0.1379, 0.1379, 0.9808), (-0.2706, 0.2706, 0.9239), (-0.3928, 0.3928, 0.8315), (-0.5, 0.5, 0.7071), (-0.5879, 0.5879, 0.5556), (-0.6533, 0.6533, 0.3827), (-0.6935, 0.6935, 0.1951), (-0.7071, 0.7071, 7.55e-08), (-0.6935, 0.6935, -0.1951), (-0.6533, 0.6533, -0.3827), (-0.5879, 0.5879, -0.5556), (-0.5, 0.5, -0.7071), (-0.3928, 0.3928, -0.8315), (-0.2706, 0.2706, -0.9239), (-0.1379, 0.1379, -0.9808), (-0.1084, 0.1622, 0.9808), (-0.2126, 0.3182, 0.9239), (-0.3087, 0.4619, 0.8315), (-0.3928, 0.5879, 0.7071), (-0.4619, 0.6913, 0.5556), (-0.5133, 0.7682, 0.3827), (-0.5449, 0.8155, 0.1951), (-0.5556, 0.8315, 7.55e-08), (-0.5449, 0.8155, -0.1951), (-0.5133, 0.7682, -0.3827), (-0.4619, 0.6913, -0.5556), (-0.3928, 0.5879, -0.7071), (-0.3087, 0.4619, -0.8315), (-0.2126, 0.3182, -0.9239), (-0.1084, 0.1622, -0.9808), (-0.07466, 0.1802, 0.9808), (-0.1464, 0.3536, 0.9239), (-0.2126, 0.5133, 0.8315), (-0.2706, 0.6533, 0.7071), (-0.3182, 0.7682, 0.5556), (-0.3536, 0.8536, 0.3827), (-0.3753, 0.9061, 0.1951), (-0.3827, 0.9239, 7.55e-08), (-0.3753, 0.9061, -0.1951), (-0.3536, 0.8536, -0.3827), (-0.3182, 0.7682, -0.5556), (-0.2706, 0.6533, -0.7071), (-0.2126, 0.5133, -0.8315), (-0.1464, 0.3536, -0.9239), (-0.07466, 0.1802, -0.9808), (-0.03806, 0.1913, 0.9808), (-0.07466, 0.3753, 0.9239), (-0.1084, 0.5449, 0.8315), (-0.1379, 0.6935, 0.7071), (-0.1622, 0.8155, 0.5556), (-0.1802, 0.9061, 0.3827), (-0.1913, 0.9619, 0.1951), (-0.1951, 0.9808, 7.55e-08), (-0.1913, 0.9619, -0.1951), (-0.1802, 0.9061, -0.3827), (-0.1622, 0.8155, -0.5556), (-0.1379, 0.6935, -0.7071), (-0.1084, 0.5449, -0.8315), (-0.07466, 0.3753, -0.9239), (-0.03806, 0.1913, -0.9808), (6.357e-08, 0.9239, -0.3827), (2.722e-07, 0.8315, -0.5556), (1.53e-07, 0.7071, -0.7071), (7.847e-08, 0.3827, -0.9239), (1.514e-08, 0.1951, -0.9808), (-0.9423, -0.1874, -0.2613), (-0.9409, -0.1972, -0.256), (-0.9545, 0.2817, 1.672e-07), (-0.9502, 0.2758, 0.06007), (-0.9496, 0.2583, 0.1178), (-0.9395, -0.144, 0.2845), (-0.9423, -0.1874, 0.2613), (-0.9409, -0.1972, 0.256), (-0.9399, -0.08626, 0.302), (-0.9389, -0.2439, 0.2177), (-0.9404, -0.2625, 0.1951), (-0.9343, -0.3282, 0.06007), (-0.9386, -0.3341, 2.681e-07), (-0.9337, -0.3106, 0.1178), (-0.945, 0.03388, -0.302), (-0.9527, 0.2298, -0.1711), (-0.9473, -2.27e-07, -0.3053), (-0.944, -0.02619, -0.3079), (-0.9446, 0.09164, -0.2845), (-0.9343, -0.3282, -0.06007), (-0.9547, 0.1915, 0.2177), (-0.9563, 0.2101, 0.1951), (-0.9527, 0.2298, 0.1711), (-0.9548, 0.1899, 0.219), (-0.948, 0.1449, 0.256), (-0.9399, -0.08626, -0.302), (-0.9404, -0.2625, -0.1951), (-0.9368, -0.2822, -0.1711), (-0.9389, -0.2439, -0.2177), (-0.9395, -0.144, -0.2845), (-0.944, -0.02619, 0.3079), (-0.9368, -0.2822, 0.1711), (-0.945, 0.03388, 0.302), (-0.9473, -2.27e-07, 0.3053), (-0.9547, 0.1915, -0.2177), (-0.9563, 0.2101, -0.1951), (-0.9337, -0.3106, -0.1178), (-0.9548, 0.1899, -0.219), (-0.948, 0.1449, -0.256), (-0.9446, 0.09164, 0.2845), (-0.9495, 0.2583, -0.1178), (-0.9502, 0.2758, -0.06007)], [], [(0, 507, 546, 1), (1, 546, 545, 2), (2, 545, 520, 3), (3, 520, 540, 539, 4), (4, 539, 542, 543, 5), (5, 543, 523, 6), (6, 523, 519, 7), (7, 519, 521, 522, 8), (8, 522, 530, 9), (9, 530, 534, 10), (10, 534, 505, 506, 11), (11, 506, 533, 12), (12, 533, 531, 532, 13), (13, 532, 541, 14), (14, 541, 524, 15), (15, 524, 517, 16), (16, 517, 516, 17), (17, 516, 518, 18), (18, 518, 536, 19), (19, 536, 515, 514, 20), (20, 514, 512, 21), (21, 512, 511, 510, 22), (22, 510, 513, 23), (23, 513, 535, 24), (24, 535, 538, 537, 25), (25, 537, 544, 26), (26, 544, 529, 27), (27, 529, 528, 525, 28), (28, 525, 526, 527, 29), (29, 527, 509, 30), (30, 509, 508, 31), (31, 508, 507, 0), (0, 1, 2, 3, 4, 5, 6, 7, 8, 9, 10, 11, 12, 13, 14, 15, 16, 17, 18, 19, 20, 21, 22, 23, 24, 25, 26, 27, 28, 29, 30, 31), (32, 328, 42), (237, 504, 56), (40, 39, 49, 50), (33, 32, 42, 43), (500, 40, 50, 51), (34, 33, 43, 44), (501, 500, 51, 52), (35, 34, 44, 45), (502, 501, 52, 53), (36, 35, 45, 46), (41, 502, 53, 54), (37, 36, 46, 47), (503, 41, 54, 55), (38, 37, 47, 48), (504, 503, 55, 56), (39, 38, 48, 49), (48, 47, 62, 63), (56, 55, 70, 71), (49, 48, 63, 64), (42, 328, 57), (237, 56, 71), (50, 49, 64, 65), (43, 42, 57, 58), (51, 50, 65, 66), (44, 43, 58, 59), (52, 51, 66, 67), (45, 44, 59, 60), (53, 52, 67, 68), (46, 45, 60, 61), (54, 53, 68, 69), (47, 46, 61, 62), (55, 54, 69, 70), (67, 66, 81, 82), (60, 59, 74, 75), (68, 67, 82, 83), (61, 60, 75, 76), (69, 68, 83, 84), (62, 61, 76, 77), (70, 69, 84, 85), (63, 62, 77, 78), (71, 70, 85, 86), (64, 63, 78, 79), (57, 328, 72), (237, 71, 86), (65, 64, 79, 80), (58, 57, 72, 73), (66, 65, 80, 81), (59, 58, 73, 74), (86, 85, 100, 101), (79, 78, 93, 94), (72, 328, 87), (237, 86, 101), (80, 79, 94, 95), (73, 72, 87, 88), (81, 80, 95, 96), (74, 73, 88, 89), (82, 81, 96, 97), (75, 74, 89, 90), (83, 82, 97, 98), (76, 75, 90, 91), (84, 83, 98, 99), (77, 76, 91, 92), (85, 84, 99, 100), (78, 77, 92, 93), (98, 97, 112, 113), (91, 90, 105, 106), (99, 98, 113, 114), (92, 91, 106, 107), (100, 99, 114, 115), (93, 92, 107, 108), (101, 100, 115, 116), (94, 93, 108, 109), (87, 328, 102), (237, 101, 116), (95, 94, 109, 110), (88, 87, 102, 103), (96, 95, 110, 111), (89, 88, 103, 104), (97, 96, 111, 112), (90, 89, 104, 105), (102, 328, 117), (237, 116, 131), (110, 109, 124, 125), (103, 102, 117, 118), (111, 110, 125, 126), (104, 103, 118, 119), (112, 111, 126, 127), (105, 104, 119, 120), (113, 112, 127, 128), (106, 105, 120, 121), (114, 113, 128, 129), (107, 106, 121, 122), (115, 114, 129, 130), (108, 107, 122, 123), (116, 115, 130, 131), (109, 108, 123, 124), (121, 120, 135, 136), (129, 128, 143, 144), (122, 121, 136, 137), (130, 129, 144, 145), (123, 122, 137, 138), (131, 130, 145, 146), (124, 123, 138, 139), (117, 328, 132), (237, 131, 146), (125, 124, 139, 140), (118, 117, 132, 133), (126, 125, 140, 141), (119, 118, 133, 134), (127, 126, 141, 142), (120, 119, 134, 135), (128, 127, 142, 143), (140, 139, 154, 155), (133, 132, 147, 148), (141, 140, 155, 156), (134, 133, 148, 149), (142, 141, 156, 157), (135, 134, 149, 150), (143, 142, 157, 158), (136, 135, 150, 151), (144, 143, 158, 159), (137, 136, 151, 152), (145, 144, 159, 160), (138, 137, 152, 153), (146, 145, 160, 161), (139, 138, 153, 154), (132, 328, 147), (237, 146, 161), (159, 158, 173, 174), (152, 151, 166, 167), (160, 159, 174, 175), (153, 152, 167, 168), (161, 160, 175, 176), (154, 153, 168, 169), (147, 328, 162), (237, 161, 176), (155, 154, 169, 170), (148, 147, 162, 163), (156, 155, 170, 171), (149, 148, 163, 164), (157, 156, 171, 172), (150, 149, 164, 165), (158, 157, 172, 173), (151, 150, 165, 166), (163, 162, 177, 178), (171, 170, 185, 186), (164, 163, 178, 179), (172, 171, 186, 187), (165, 164, 179, 180), (173, 172, 187, 188), (166, 165, 180, 181), (174, 173, 188, 189), (167, 166, 181, 182), (175, 174, 189, 190), (168, 167, 182, 183), (176, 175, 190, 191), (169, 168, 183, 184), (162, 328, 177), (237, 176, 191), (170, 169, 184, 185), (182, 181, 196, 197), (190, 189, 204, 205), (183, 182, 197, 198), (191, 190, 205, 206), (184, 183, 198, 199), (177, 328, 192), (237, 191, 206), (185, 184, 199, 200), (178, 177, 192, 193), (186, 185, 200, 201), (179, 178, 193, 194), (187, 186, 201, 202), (180, 179, 194, 195), (188, 187, 202, 203), (181, 180, 195, 196), (189, 188, 203, 204), (201, 200, 215, 216), (194, 193, 208, 209), (202, 201, 216, 217), (195, 194, 209, 210), (203, 202, 217, 218), (196, 195, 210, 211), (204, 203, 218, 219), (197, 196, 211, 212), (205, 204, 219, 220), (198, 197, 212, 213), (206, 205, 220, 221), (199, 198, 213, 214), (192, 328, 207), (237, 206, 221), (200, 199, 214, 215), (193, 192, 207, 208), (220, 219, 234, 235), (213, 212, 227, 228), (221, 220, 235, 236), (214, 213, 228, 229), (207, 328, 222), (237, 221, 236), (215, 214, 229, 230), (208, 207, 222, 223), (216, 215, 230, 231), (209, 208, 223, 224), (217, 216, 231, 232), (210, 209, 224, 225), (218, 217, 232, 233), (211, 210, 225, 226), (219, 218, 233, 234), (212, 211, 226, 227), (232, 231, 247, 248), (225, 224, 240, 241), (233, 232, 248, 249), (226, 225, 241, 242), (234, 233, 249, 250), (227, 226, 242, 243), (235, 234, 250, 251), (228, 227, 243, 244), (236, 235, 251, 252), (229, 228, 244, 245), (222, 328, 238), (237, 236, 252), (230, 229, 245, 246), (223, 222, 238, 239), (231, 230, 246, 247), (224, 223, 239, 240), (252, 251, 266, 267), (245, 244, 259, 260), (238, 328, 253), (237, 252, 267), (246, 245, 260, 261), (239, 238, 253, 254), (247, 246, 261, 262), (240, 239, 254, 255), (248, 247, 262, 263), (241, 240, 255, 256), (249, 248, 263, 264), (242, 241, 256, 257), (250, 249, 264, 265), (243, 242, 257, 258), (251, 250, 265, 266), (244, 243, 258, 259), (256, 255, 270, 271), (264, 263, 278, 279), (257, 256, 271, 272), (265, 264, 279, 280), (258, 257, 272, 273), (266, 265, 280, 281), (259, 258, 273, 274), (267, 266, 281, 282), (260, 259, 274, 275), (253, 328, 268), (237, 267, 282), (261, 260, 275, 276), (254, 253, 268, 269), (262, 261, 276, 277), (255, 254, 269, 270), (263, 262, 277, 278), (275, 274, 289, 290), (268, 328, 283), (237, 282, 297), (276, 275, 290, 291), (269, 268, 283, 284), (277, 276, 291, 292), (270, 269, 284, 285), (278, 277, 292, 293), (271, 270, 285, 286), (279, 278, 293, 294), (272, 271, 286, 287), (280, 279, 294, 295), (273, 272, 287, 288), (281, 280, 295, 296), (274, 273, 288, 289), (282, 281, 296, 297), (294, 293, 308, 309), (287, 286, 301, 302), (295, 294, 309, 310), (288, 287, 302, 303), (296, 295, 310, 311), (289, 288, 303, 304), (297, 296, 311, 312), (290, 289, 304, 305), (283, 328, 298), (237, 297, 312), (291, 290, 305, 306), (284, 283, 298, 299), (292, 291, 306, 307), (285, 284, 299, 300), (293, 292, 307, 308), (286, 285, 300, 301), (298, 328, 313), (237, 312, 327), (306, 305, 320, 321), (299, 298, 313, 314), (307, 306, 321, 322), (300, 299, 314, 315), (308, 307, 322, 323), (301, 300, 315, 316), (309, 308, 323, 324), (302, 301, 316, 317), (310, 309, 324, 325), (303, 302, 317, 318), (311, 310, 325, 326), (304, 303, 318, 319), (312, 311, 326, 327), (305, 304, 319, 320), (317, 316, 332, 333), (325, 324, 340, 341), (318, 317, 333, 334), (326, 325, 341, 342), (319, 318, 334, 335), (327, 326, 342, 343), (320, 319, 335, 336), (313, 328, 329), (237, 327, 343), (321, 320, 336, 337), (314, 313, 329, 330), (322, 321, 337, 338), (315, 314, 330, 331), (323, 322, 338, 339), (316, 315, 331, 332), (324, 323, 339, 340), (337, 336, 351, 352), (330, 329, 344, 345), (338, 337, 352, 353), (331, 330, 345, 346), (339, 338, 353, 354), (332, 331, 346, 347), (340, 339, 354, 355), (333, 332, 347, 348), (341, 340, 355, 356), (334, 333, 348, 349), (342, 341, 356, 357), (335, 334, 349, 350), (343, 342, 357, 358), (336, 335, 350, 351), (329, 328, 344), (237, 343, 358), (356, 355, 370, 371), (349, 348, 363, 364), (357, 356, 371, 372), (350, 349, 364, 365), (358, 357, 372, 373), (351, 350, 365, 366), (344, 328, 359), (237, 358, 373), (352, 351, 366, 367), (345, 344, 359, 360), (353, 352, 367, 368), (346, 345, 360, 361), (354, 353, 368, 369), (347, 346, 361, 362), (355, 354, 369, 370), (348, 347, 362, 363), (368, 367, 531, 533, 506, 505, 380), (361, 360, 375, 376), (369, 368, 380, 381), (362, 361, 376, 377), (370, 369, 381, 382), (363, 362, 377, 378), (371, 370, 382, 383), (364, 363, 378, 379), (372, 371, 383, 384), (365, 364, 379, 511, 512, 514, 515), (373, 372, 384, 385), (366, 365, 515, 536, 518, 516, 517), (359, 328, 374), (237, 373, 385), (367, 366, 517, 524, 541, 532, 531), (360, 359, 374, 375), (384, 383, 395, 396), (385, 384, 396, 397), (374, 328, 386), (237, 385, 397), (375, 374, 386, 387), (380, 505, 534, 530, 522, 521, 392), (376, 375, 387, 388), (381, 380, 392, 393), (377, 376, 388, 389), (382, 381, 393, 394), (378, 377, 389, 390), (383, 382, 394, 395), (379, 378, 390, 391), (388, 387, 399, 400), (393, 392, 404, 405), (389, 388, 400, 401), (394, 393, 405, 406), (390, 389, 401, 402), (395, 394, 406, 407), (391, 390, 402, 403), (396, 395, 407, 408), (397, 396, 408, 409), (386, 328, 398), (237, 397, 409), (387, 386, 398, 399), (392, 521, 519, 523, 543, 542, 404), (409, 408, 423, 424), (398, 328, 410), (237, 409, 424), (399, 398, 410, 411), (404, 542, 539, 540, 418, 419), (400, 399, 411, 412), (405, 404, 419, 420), (401, 400, 412, 413), (406, 405, 420, 421), (402, 401, 413, 414), (407, 406, 421, 422), (403, 402, 414, 415), (408, 407, 422, 423), (420, 419, 434, 435), (413, 412, 427, 428), (421, 420, 435, 436), (414, 413, 428, 429), (422, 421, 436, 437), (415, 414, 429, 430), (423, 422, 437, 438), (416, 415, 430, 431), (424, 423, 438, 439), (417, 416, 431, 432), (410, 328, 425), (237, 424, 439), (418, 417, 432, 433), (411, 410, 425, 426), (419, 418, 433, 434), (412, 411, 426, 427), (439, 438, 453, 454), (432, 431, 446, 447), (425, 328, 440), (237, 439, 454), (433, 432, 447, 448), (426, 425, 440, 441), (434, 433, 448, 449), (427, 426, 441, 442), (435, 434, 449, 450), (428, 427, 442, 443), (436, 435, 450, 451), (429, 428, 443, 444), (437, 436, 451, 452), (430, 429, 444, 445), (438, 437, 452, 453), (431, 430, 445, 446), (443, 442, 457, 458), (451, 450, 465, 466), (444, 443, 458, 459), (452, 451, 466, 467), (445, 444, 459, 460), (453, 452, 467, 468), (446, 445, 460, 461), (454, 453, 468, 469), (447, 446, 461, 462), (440, 328, 455), (237, 454, 469), (448, 447, 462, 463), (441, 440, 455, 456), (449, 448, 463, 464), (442, 441, 456, 457), (450, 449, 464, 465), (462, 461, 476, 477), (455, 328, 470), (237, 469, 484), (463, 462, 477, 478), (456, 455, 470, 471), (464, 463, 478, 479), (457, 456, 471, 472), (465, 464, 479, 480), (458, 457, 472, 473), (466, 465, 480, 481), (459, 458, 473, 474), (467, 466, 481, 482), (460, 459, 474, 475), (468, 467, 482, 483), (461, 460, 475, 476), (469, 468, 483, 484), (481, 480, 495, 496), (474, 473, 488, 489), (482, 481, 496, 497), (475, 474, 489, 490), (483, 482, 497, 498), (476, 475, 490, 491), (484, 483, 498, 499), (477, 476, 491, 492), (470, 328, 485), (237, 484, 499), (478, 477, 492, 493), (471, 470, 485, 486), (479, 478, 493, 494), (472, 471, 486, 487), (480, 479, 494, 495), (473, 472, 487, 488), (237, 499, 504), (493, 492, 39, 40), (486, 485, 32, 33), (494, 493, 40, 500), (487, 486, 33, 34), (495, 494, 500, 501), (488, 487, 34, 35), (496, 495, 501, 502), (489, 488, 35, 36), (497, 496, 502, 41), (490, 489, 36, 37), (498, 497, 41, 503), (491, 490, 37, 38), (499, 498, 503, 504), (492, 491, 38, 39), (485, 328, 32), (528, 529, 544, 537, 538, 391, 403), (526, 525, 528, 403, 415, 416), (507, 508, 509, 527, 526, 416, 417), (538, 535, 513, 510, 511, 379, 391), (540, 520, 545, 546, 507, 417, 418)])
me_sphere.polygons.foreach_set('use_smooth', [0, 0, 0, 0, 0, 0, 0, 0, 0, 0, 0, 0, 0, 0, 0, 0, 0, 0, 0, 0, 0, 0, 0, 0, 0, 0, 0, 0, 0, 0, 0, 0, 0, 1, 1, 1, 1, 1, 1, 1, 1, 1, 1, 1, 1, 1, 1, 1, 1, 1, 1, 1, 1, 1, 1, 1, 1, 1, 1, 1, 1, 1, 1, 1, 1, 1, 1, 1, 1, 1, 1, 1, 1, 1, 1, 1, 1, 1, 1, 1, 1, 1, 1, 1, 1, 1, 1, 1, 1, 1, 1, 1, 1, 1, 1, 1, 1, 1, 1, 1, 1, 1, 1, 1, 1, 1, 1, 1, 1, 1, 1, 1, 1, 1, 1, 1, 1, 1, 1, 1, 1, 1, 1, 1, 1, 1, 1, 1, 1, 1, 1, 1, 1, 1, 1, 1, 1, 1, 1, 1, 1, 1, 1, 1, 1, 1, 1, 1, 1, 1, 1, 1, 1, 1, 1, 1, 1, 1, 1, 1, 1, 1, 1, 1, 1, 1, 1, 1, 1, 1, 1, 1, 1, 1, 1, 1, 1, 1, 1, 1, 1, 1, 1, 1, 1, 1, 1, 1, 1, 1, 1, 1, 1, 1, 1, 1, 1, 1, 1, 1, 1, 1, 1, 1, 1, 1, 1, 1, 1, 1, 1, 1, 1, 1, 1, 1, 1, 1, 1, 1, 1, 1, 1, 1, 1, 1, 1, 1, 1, 1, 1, 1, 1, 1, 1, 1, 1, 1, 1, 1, 1, 1, 1, 1, 1, 1, 1, 1, 1, 1, 1, 1, 1, 1, 1, 1, 1, 1, 1, 1, 1, 1, 1, 1, 1, 1, 1, 1, 1, 1, 1, 1, 1, 1, 1, 1, 1, 1, 1, 1, 1, 1, 1, 1, 1, 1, 1, 1, 1, 1, 1, 1, 1, 1, 1, 1, 1, 1, 1, 1, 1, 1, 1, 1, 1, 1, 1, 1, 1, 1, 1, 1, 1, 1, 1, 1, 1, 1, 1, 1, 1, 1, 1, 1, 1, 1, 1, 1, 1, 1, 1, 1, 1, 1, 1, 1, 1, 1, 1, 1, 1, 1, 1, 1, 1, 1, 1, 1, 1, 1, 1, 1, 1, 1, 1, 1, 1, 1, 1, 1, 1, 1, 1, 1, 1, 1, 1, 1, 1, 1, 1, 1, 1, 1, 1, 1, 1, 1, 1, 1, 1, 1, 1, 1, 1, 1, 1, 1, 1, 1, 1, 1, 1, 1, 1, 1, 1, 1, 1, 1, 1, 1, 1, 1, 1, 1, 1, 1, 1, 1, 1, 1, 1, 1, 1, 1, 1, 1, 1, 1, 1, 1, 1, 1, 1, 1, 1, 1, 1, 1, 1, 1, 1, 1, 1, 1, 1, 1, 1, 1, 1, 1, 1, 1, 1, 1, 1, 1, 1, 1, 1, 1, 1, 1, 1, 1, 1, 1, 1, 1, 1, 1, 1, 1, 1, 1, 1, 1, 1, 1, 1, 1, 1, 1, 1, 1, 1, 1, 1, 1, 1, 1, 1, 1, 1, 1, 1, 1, 1, 1, 1, 1, 1, 1, 1, 1, 1, 1, 1, 1, 1, 1, 1, 1, 1, 1, 1, 1, 1, 1, 1, 1, 1, 1, 1, 1, 1, 1, 1, 1, 1, 1, 1, 1, 1, 1, 1, 1, 1, 1, 1, 1, 1, 1, 1, 1, 1, 1, 1, 1, 1])
_uv = me_sphere.uv_layers.new(name='UVMap')
_uv.uv.foreach_set('vector', [1.0, 0.5, 1.0, 0.987, 0.9688, 0.9872, 0.9688, 0.5, 0.9688, 0.5, 0.9688, 0.9872, 0.9375, 0.9873, 0.9375, 0.5, 0.9375, 0.5, 0.9375, 0.9873, 0.9062, 0.9871, 0.9062, 0.5, 0.9062, 0.5, 0.9062, 0.9871, 0.8902, 0.9869, 0.875, 0.987, 0.875, 0.5, 0.875, 0.5, 0.875, 0.987, 0.8739, 0.987, 0.8438, 0.9873, 0.8438, 0.5, 0.8438, 0.5, 0.8438, 0.9873, 0.8125, 0.9875, 0.8125, 0.5, 0.8125, 0.5, 0.8125, 0.9875, 0.7812, 0.9875, 0.7812, 0.5, 0.7812, 0.5, 0.7812, 0.9875, 0.7636, 0.9874, 0.75, 0.9875, 0.75, 0.5, 0.75, 0.5, 0.75, 0.9875, 0.7188, 0.9877, 0.7188, 0.5, 0.7188, 0.5, 0.7188, 0.9877, 0.6875, 0.9877, 0.6875, 0.5, 0.6875, 0.5, 0.6875, 0.9877, 0.662, 0.9876, 0.6562, 0.9877, 0.6562, 0.5, 0.6562, 0.5, 0.6562, 0.9877, 0.625, 0.9878, 0.625, 0.5, 0.625, 0.5, 0.625, 0.9878, 0.6098, 0.9877, 0.5938, 0.9879, 0.5938, 0.5, 0.5938, 0.5, 0.5938, 0.9879, 0.5625, 0.988, 0.5625, 0.5, 0.5625, 0.5, 0.5625, 0.988, 0.5312, 0.988, 0.5312, 0.5, 0.5312, 0.5, 0.5312, 0.988, 0.5, 0.9878, 0.5, 0.5, 0.5, 0.5, 0.5, 0.9878, 0.4688, 0.988, 0.4688, 0.5, 0.4688, 0.5, 0.4688, 0.988, 0.4375, 0.988, 0.4375, 0.5, 0.4375, 0.5, 0.4375, 0.988, 0.4062, 0.9879, 0.4062, 0.5, 0.4062, 0.5, 0.4062, 0.9879, 0.3902, 0.9877, 0.375, 0.9878, 0.375, 0.5, 0.375, 0.5, 0.375, 0.9878, 0.3438, 0.9877, 0.3438, 0.5, 0.3438, 0.5, 0.3438, 0.9877, 0.338, 0.9876, 0.3125, 0.9877, 0.3125, 0.5, 0.3125, 0.5, 0.3125, 0.9877, 0.2812, 0.9877, 0.2812, 0.5, 0.2812, 0.5, 0.2812, 0.9877, 0.25, 0.9875, 0.25, 0.5, 0.25, 0.5, 0.25, 0.9875, 0.2364, 0.9874, 0.2188, 0.9875, 0.2188, 0.5, 0.2188, 0.5, 0.2188, 0.9875, 0.1875, 0.9875, 0.1875, 0.5, 0.1875, 0.5, 0.1875, 0.9875, 0.1562, 0.9873, 0.1562, 0.5, 0.1562, 0.5, 0.1562, 0.9873, 0.1261, 0.987, 0.125, 0.987, 0.125, 0.5, 0.125, 0.5, 0.125, 0.987, 0.1098, 0.9869, 0.09375, 0.9871, 0.09375, 0.5, 0.09375, 0.5, 0.09375, 0.9871, 0.0625, 0.9873, 0.0625, 0.5, 0.0625, 0.5, 0.0625, 0.9873, 0.03125, 0.9872, 0.03125, 0.5, 0.03125, 0.5, 0.03125, 0.9872, 0.0, 0.987, 0.0, 0.5, 0.75, 0.49, 0.7968, 0.4854, 0.8418, 0.4717, 0.8833, 0.4496, 0.9197, 0.4197, 0.9496, 0.3833, 0.9717, 0.3418, 0.9854, 0.2968, 0.99, 0.25, 0.9854, 0.2032, 0.9717, 0.1582, 0.9496, 0.1167, 0.9197, 0.08029, 0.8833, 0.05045, 0.8418, 0.02827, 0.7968, 0.01461, 0.75, 0.01, 0.7032, 0.01461, 0.6582, 0.02827, 0.6167, 0.05045, 0.5803, 0.08029, 0.5504, 0.1167, 0.5283, 0.1582, 0.5146, 0.2032, 0.51, 0.25, 0.5146, 0.2968, 0.5283, 0.3418, 0.5504, 0.3833, 0.5803, 0.4197, 0.6167, 0.4496, 0.6582, 0.4717, 0.7032, 0.4854, 0.75, 0.9375, 0.7344, 1.0, 0.7187, 0.9375, 0.7344, 0.0, 0.75, 0.0625, 0.7187, 0.0625, 0.75, 0.4375, 0.75, 0.5, 0.7188, 0.5, 0.7188, 0.4375, 0.75, 0.875, 0.75, 0.9375, 0.7187, 0.9375, 0.7188, 0.875, 0.75, 0.375, 0.75, 0.4375, 0.7188, 0.4375, 0.7188, 0.375, 0.75, 0.8125, 0.75, 0.875, 0.7188, 0.875, 0.7188, 0.8125, 0.75, 0.3125, 0.75, 0.375, 0.7188, 0.375, 0.7188, 0.3125, 0.75, 0.75, 0.75, 0.8125, 0.7188, 0.8125, 0.7188, 0.75, 0.75, 0.25, 0.75, 0.3125, 0.7188, 0.3125, 0.7188, 0.25, 0.75, 0.6875, 0.75, 0.75, 0.7188, 0.75, 0.7188, 0.6875, 0.75, 0.1875, 0.75, 0.25, 0.7188, 0.25, 0.7188, 0.1875, 0.75, 0.625, 0.75, 0.6875, 0.7188, 0.6875, 0.7188, 0.625, 0.75, 0.125, 0.75, 0.1875, 0.7188, 0.1875, 0.7188, 0.125, 0.75, 0.5625, 0.75, 0.625, 0.7188, 0.625, 0.7188, 0.5625, 0.75, 0.0625, 0.75, 0.125, 0.7188, 0.125, 0.7187, 0.0625, 0.75, 0.5, 0.75, 0.5625, 0.7188, 0.5625, 0.7188, 0.5, 0.7188, 0.5625, 0.7188, 0.625, 0.6875, 0.625, 0.6875, 0.5625, 0.7187, 0.0625, 0.7188, 0.125, 0.6875, 0.125, 0.6875, 0.0625, 0.7188, 0.5, 0.7188, 0.5625, 0.6875, 0.5625, 0.6875, 0.5, 0.7187, 0.9375, 0.7031, 1.0, 0.6875, 0.9375, 0.7031, 0.0, 0.7187, 0.0625, 0.6875, 0.0625, 0.7188, 0.4375, 0.7188, 0.5, 0.6875, 0.5, 0.6875, 0.4375, 0.7188, 0.875, 0.7187, 0.9375, 0.6875, 0.9375, 0.6875, 0.875, 0.7188, 0.375, 0.7188, 0.4375, 0.6875, 0.4375, 0.6875, 0.375, 0.7188, 0.8125, 0.7188, 0.875, 0.6875, 0.875, 0.6875, 0.8125, 0.7188, 0.3125, 0.7188, 0.375, 0.6875, 0.375, 0.6875, 0.3125, 0.7188, 0.75, 0.7188, 0.8125, 0.6875, 0.8125, 0.6875, 0.75, 0.7188, 0.25, 0.7188, 0.3125, 0.6875, 0.3125, 0.6875, 0.25, 0.7188, 0.6875, 0.7188, 0.75, 0.6875, 0.75, 0.6875, 0.6875, 0.7188, 0.1875, 0.7188, 0.25, 0.6875, 0.25, 0.6875, 0.1875, 0.7188, 0.625, 0.7188, 0.6875, 0.6875, 0.6875, 0.6875, 0.625, 0.7188, 0.125, 0.7188, 0.1875, 0.6875, 0.1875, 0.6875, 0.125, 0.6875, 0.3125, 0.6875, 0.375, 0.6562, 0.375, 0.6562, 0.3125, 0.6875, 0.75, 0.6875, 0.8125, 0.6562, 0.8125, 0.6562, 0.75, 0.6875, 0.25, 0.6875, 0.3125, 0.6562, 0.3125, 0.6562, 0.25, 0.6875, 0.6875, 0.6875, 0.75, 0.6562, 0.75, 0.6562, 0.6875, 0.6875, 0.1875, 0.6875, 0.25, 0.6562, 0.25, 0.6562, 0.1875, 0.6875, 0.625, 0.6875, 0.6875, 0.6562, 0.6875, 0.6562, 0.625, 0.6875, 0.125, 0.6875, 0.1875, 0.6562, 0.1875, 0.6562, 0.125, 0.6875, 0.5625, 0.6875, 0.625, 0.6562, 0.625, 0.6562, 0.5625, 0.6875, 0.0625, 0.6875, 0.125, 0.6562, 0.125, 0.6562, 0.0625, 0.6875, 0.5, 0.6875, 0.5625, 0.6562, 0.5625, 0.6562, 0.5, 0.6875, 0.9375, 0.6719, 1.0, 0.6562, 0.9375, 0.6719, 0.0, 0.6875, 0.0625, 0.6562, 0.0625, 0.6875, 0.4375, 0.6875, 0.5, 0.6562, 0.5, 0.6562, 0.4375, 0.6875, 0.875, 0.6875, 0.9375, 0.6562, 0.9375, 0.6562, 0.875, 0.6875, 0.375, 0.6875, 0.4375, 0.6562, 0.4375, 0.6562, 0.375, 0.6875, 0.8125, 0.6875, 0.875, 0.6562, 0.875, 0.6562, 0.8125, 0.6562, 0.0625, 0.6562, 0.125, 0.625, 0.125, 0.625, 0.0625, 0.6562, 0.5, 0.6562, 0.5625, 0.625, 0.5625, 0.625, 0.5, 0.6562, 0.9375, 0.6406, 1.0, 0.625, 0.9375, 0.6406, 0.0, 0.6562, 0.0625, 0.625, 0.0625, 0.6562, 0.4375, 0.6562, 0.5, 0.625, 0.5, 0.625, 0.4375, 0.6562, 0.875, 0.6562, 0.9375, 0.625, 0.9375, 0.625, 0.875, 0.6562, 0.375, 0.6562, 0.4375, 0.625, 0.4375, 0.625, 0.375, 0.6562, 0.8125, 0.6562, 0.875, 0.625, 0.875, 0.625, 0.8125, 0.6562, 0.3125, 0.6562, 0.375, 0.625, 0.375, 0.625, 0.3125, 0.6562, 0.75, 0.6562, 0.8125, 0.625, 0.8125, 0.625, 0.75, 0.6562, 0.25, 0.6562, 0.3125, 0.625, 0.3125, 0.625, 0.25, 0.6562, 0.6875, 0.6562, 0.75, 0.625, 0.75, 0.625, 0.6875, 0.6562, 0.1875, 0.6562, 0.25, 0.625, 0.25, 0.625, 0.1875, 0.6562, 0.625, 0.6562, 0.6875, 0.625, 0.6875, 0.625, 0.625, 0.6562, 0.125, 0.6562, 0.1875, 0.625, 0.1875, 0.625, 0.125, 0.6562, 0.5625, 0.6562, 0.625, 0.625, 0.625, 0.625, 0.5625, 0.625, 0.25, 0.625, 0.3125, 0.5937, 0.3125, 0.5937, 0.25, 0.625, 0.6875, 0.625, 0.75, 0.5937, 0.75, 0.5937, 0.6875, 0.625, 0.1875, 0.625, 0.25, 0.5937, 0.25, 0.5937, 0.1875, 0.625, 0.625, 0.625, 0.6875, 0.5937, 0.6875, 0.5937, 0.625, 0.625, 0.125, 0.625, 0.1875, 0.5937, 0.1875, 0.5937, 0.125, 0.625, 0.5625, 0.625, 0.625, 0.5937, 0.625, 0.5937, 0.5625, 0.625, 0.0625, 0.625, 0.125, 0.5937, 0.125, 0.5937, 0.0625, 0.625, 0.5, 0.625, 0.5625, 0.5937, 0.5625, 0.5937, 0.5, 0.625, 0.9375, 0.6094, 1.0, 0.5937, 0.9375, 0.6094, 0.0, 0.625, 0.0625, 0.5937, 0.0625, 0.625, 0.4375, 0.625, 0.5, 0.5937, 0.5, 0.5937, 0.4375, 0.625, 0.875, 0.625, 0.9375, 0.5937, 0.9375, 0.5937, 0.875, 0.625, 0.375, 0.625, 0.4375, 0.5937, 0.4375, 0.5937, 0.375, 0.625, 0.8125, 0.625, 0.875, 0.5937, 0.875, 0.5937, 0.8125, 0.625, 0.3125, 0.625, 0.375, 0.5937, 0.375, 0.5937, 0.3125, 0.625, 0.75, 0.625, 0.8125, 0.5937, 0.8125, 0.5937, 0.75, 0.5937, 0.9375, 0.5781, 1.0, 0.5625, 0.9375, 0.5781, 0.0, 0.5937, 0.0625, 0.5625, 0.0625, 0.5937, 0.4375, 0.5937, 0.5, 0.5625, 0.5, 0.5625, 0.4375, 0.5937, 0.875, 0.5937, 0.9375, 0.5625, 0.9375, 0.5625, 0.875, 0.5937, 0.375, 0.5937, 0.4375, 0.5625, 0.4375, 0.5625, 0.375, 0.5937, 0.8125, 0.5937, 0.875, 0.5625, 0.875, 0.5625, 0.8125, 0.5937, 0.3125, 0.5937, 0.375, 0.5625, 0.375, 0.5625, 0.3125, 0.5937, 0.75, 0.5937, 0.8125, 0.5625, 0.8125, 0.5625, 0.75, 0.5937, 0.25, 0.5937, 0.3125, 0.5625, 0.3125, 0.5625, 0.25, 0.5937, 0.6875, 0.5937, 0.75, 0.5625, 0.75, 0.5625, 0.6875, 0.5937, 0.1875, 0.5937, 0.25, 0.5625, 0.25, 0.5625, 0.1875, 0.5937, 0.625, 0.5937, 0.6875, 0.5625, 0.6875, 0.5625, 0.625, 0.5937, 0.125, 0.5937, 0.1875, 0.5625, 0.1875, 0.5625, 0.125, 0.5937, 0.5625, 0.5937, 0.625, 0.5625, 0.625, 0.5625, 0.5625, 0.5937, 0.0625, 0.5937, 0.125, 0.5625, 0.125, 0.5625, 0.0625, 0.5937, 0.5, 0.5937, 0.5625, 0.5625, 0.5625, 0.5625, 0.5, 0.5625, 0.6875, 0.5625, 0.75, 0.5312, 0.75, 0.5312, 0.6875, 0.5625, 0.1875, 0.5625, 0.25, 0.5312, 0.25, 0.5312, 0.1875, 0.5625, 0.625, 0.5625, 0.6875, 0.5312, 0.6875, 0.5312, 0.625, 0.5625, 0.125, 0.5625, 0.1875, 0.5312, 0.1875, 0.5312, 0.125, 0.5625, 0.5625, 0.5625, 0.625, 0.5312, 0.625, 0.5312, 0.5625, 0.5625, 0.0625, 0.5625, 0.125, 0.5312, 0.125, 0.5312, 0.0625, 0.5625, 0.5, 0.5625, 0.5625, 0.5312, 0.5625, 0.5312, 0.5, 0.5625, 0.9375, 0.5469, 1.0, 0.5312, 0.9375, 0.5469, 0.0, 0.5625, 0.0625, 0.5312, 0.0625, 0.5625, 0.4375, 0.5625, 0.5, 0.5312, 0.5, 0.5312, 0.4375, 0.5625, 0.875, 0.5625, 0.9375, 0.5312, 0.9375, 0.5312, 0.875, 0.5625, 0.375, 0.5625, 0.4375, 0.5312, 0.4375, 0.5312, 0.375, 0.5625, 0.8125, 0.5625, 0.875, 0.5312, 0.875, 0.5312, 0.8125, 0.5625, 0.3125, 0.5625, 0.375, 0.5312, 0.375, 0.5312, 0.3125, 0.5625, 0.75, 0.5625, 0.8125, 0.5312, 0.8125, 0.5312, 0.75, 0.5625, 0.25, 0.5625, 0.3125, 0.5312, 0.3125, 0.5312, 0.25, 0.5312, 0.4375, 0.5312, 0.5, 0.5, 0.5, 0.5, 0.4375, 0.5312, 0.875, 0.5312, 0.9375, 0.5, 0.9375, 0.5, 0.875, 0.5312, 0.375, 0.5312, 0.4375, 0.5, 0.4375, 0.5, 0.375, 0.5312, 0.8125, 0.5312, 0.875, 0.5, 0.875, 0.5, 0.8125, 0.5312, 0.3125, 0.5312, 0.375, 0.5, 0.375, 0.5, 0.3125, 0.5312, 0.75, 0.5312, 0.8125, 0.5, 0.8125, 0.5, 0.75, 0.5312, 0.25, 0.5312, 0.3125, 0.5, 0.3125, 0.5, 0.25, 0.5312, 0.6875, 0.5312, 0.75, 0.5, 0.75, 0.5, 0.6875, 0.5312, 0.1875, 0.5312, 0.25, 0.5, 0.25, 0.5, 0.1875, 0.5312, 0.625, 0.5312, 0.6875, 0.5, 0.6875, 0.5, 0.625, 0.5312, 0.125, 0.5312, 0.1875, 0.5, 0.1875, 0.5, 0.125, 0.5312, 0.5625, 0.5312, 0.625, 0.5, 0.625, 0.5, 0.5625, 0.5312, 0.0625, 0.5312, 0.125, 0.5, 0.125, 0.5, 0.0625, 0.5312, 0.5, 0.5312, 0.5625, 0.5, 0.5625, 0.5, 0.5, 0.5312, 0.9375, 0.5156, 1.0, 0.5, 0.9375, 0.5156, 0.0, 0.5312, 0.0625, 0.5, 0.0625, 0.5, 0.1875, 0.5, 0.25, 0.4687, 0.25, 0.4687, 0.1875, 0.5, 0.625, 0.5, 0.6875, 0.4687, 0.6875, 0.4687, 0.625, 0.5, 0.125, 0.5, 0.1875, 0.4687, 0.1875, 0.4687, 0.125, 0.5, 0.5625, 0.5, 0.625, 0.4687, 0.625, 0.4687, 0.5625, 0.5, 0.0625, 0.5, 0.125, 0.4687, 0.125, 0.4687, 0.0625, 0.5, 0.5, 0.5, 0.5625, 0.4687, 0.5625, 0.4687, 0.5, 0.5, 0.9375, 0.4844, 1.0, 0.4687, 0.9375, 0.4844, 0.0, 0.5, 0.0625, 0.4687, 0.0625, 0.5, 0.4375, 0.5, 0.5, 0.4687, 0.5, 0.4687, 0.4375, 0.5, 0.875, 0.5, 0.9375, 0.4687, 0.9375, 0.4687, 0.875, 0.5, 0.375, 0.5, 0.4375, 0.4687, 0.4375, 0.4687, 0.375, 0.5, 0.8125, 0.5, 0.875, 0.4687, 0.875, 0.4687, 0.8125, 0.5, 0.3125, 0.5, 0.375, 0.4687, 0.375, 0.4687, 0.3125, 0.5, 0.75, 0.5, 0.8125, 0.4687, 0.8125, 0.4687, 0.75, 0.5, 0.25, 0.5, 0.3125, 0.4687, 0.3125, 0.4687, 0.25, 0.5, 0.6875, 0.5, 0.75, 0.4687, 0.75, 0.4687, 0.6875, 0.4687, 0.875, 0.4687, 0.9375, 0.4375, 0.9375, 0.4375, 0.875, 0.4687, 0.375, 0.4687, 0.4375, 0.4375, 0.4375, 0.4375, 0.375, 0.4687, 0.8125, 0.4687, 0.875, 0.4375, 0.875, 0.4375, 0.8125, 0.4687, 0.3125, 0.4687, 0.375, 0.4375, 0.375, 0.4375, 0.3125, 0.4687, 0.75, 0.4687, 0.8125, 0.4375, 0.8125, 0.4375, 0.75, 0.4687, 0.25, 0.4687, 0.3125, 0.4375, 0.3125, 0.4375, 0.25, 0.4687, 0.6875, 0.4687, 0.75, 0.4375, 0.75, 0.4375, 0.6875, 0.4687, 0.1875, 0.4687, 0.25, 0.4375, 0.25, 0.4375, 0.1875, 0.4687, 0.625, 0.4687, 0.6875, 0.4375, 0.6875, 0.4375, 0.625, 0.4687, 0.125, 0.4687, 0.1875, 0.4375, 0.1875, 0.4375, 0.125, 0.4687, 0.5625, 0.4687, 0.625, 0.4375, 0.625, 0.4375, 0.5625, 0.4687, 0.0625, 0.4687, 0.125, 0.4375, 0.125, 0.4375, 0.0625, 0.4687, 0.5, 0.4687, 0.5625, 0.4375, 0.5625, 0.4375, 0.5, 0.4687, 0.9375, 0.4531, 1.0, 0.4375, 0.9375, 0.4531, 0.0, 0.4687, 0.0625, 0.4375, 0.0625, 0.4687, 0.4375, 0.4687, 0.5, 0.4375, 0.5, 0.4375, 0.4375, 0.4375, 0.625, 0.4375, 0.6875, 0.4062, 0.6875, 0.4062, 0.625, 0.4375, 0.125, 0.4375, 0.1875, 0.4062, 0.1875, 0.4062, 0.125, 0.4375, 0.5625, 0.4375, 0.625, 0.4062, 0.625, 0.4062, 0.5625, 0.4375, 0.0625, 0.4375, 0.125, 0.4062, 0.125, 0.4062, 0.0625, 0.4375, 0.5, 0.4375, 0.5625, 0.4062, 0.5625, 0.4062, 0.5, 0.4375, 0.9375, 0.4219, 1.0, 0.4062, 0.9375, 0.4219, 0.0, 0.4375, 0.0625, 0.4062, 0.0625, 0.4375, 0.4375, 0.4375, 0.5, 0.4062, 0.5, 0.4062, 0.4375, 0.4375, 0.875, 0.4375, 0.9375, 0.4062, 0.9375, 0.4062, 0.875, 0.4375, 0.375, 0.4375, 0.4375, 0.4062, 0.4375, 0.4062, 0.375, 0.4375, 0.8125, 0.4375, 0.875, 0.4062, 0.875, 0.4062, 0.8125, 0.4375, 0.3125, 0.4375, 0.375, 0.4062, 0.375, 0.4062, 0.3125, 0.4375, 0.75, 0.4375, 0.8125, 0.4062, 0.8125, 0.4062, 0.75, 0.4375, 0.25, 0.4375, 0.3125, 0.4062, 0.3125, 0.4062, 0.25, 0.4375, 0.6875, 0.4375, 0.75, 0.4062, 0.75, 0.4062, 0.6875, 0.4375, 0.1875, 0.4375, 0.25, 0.4062, 0.25, 0.4062, 0.1875, 0.4062, 0.375, 0.4062, 0.4375, 0.375, 0.4375, 0.375, 0.375, 0.4062, 0.8125, 0.4062, 0.875, 0.375, 0.875, 0.375, 0.8125, 0.4062, 0.3125, 0.4062, 0.375, 0.375, 0.375, 0.375, 0.3125, 0.4062, 0.75, 0.4062, 0.8125, 0.375, 0.8125, 0.375, 0.75, 0.4062, 0.25, 0.4062, 0.3125, 0.375, 0.3125, 0.375, 0.25, 0.4062, 0.6875, 0.4062, 0.75, 0.375, 0.75, 0.375, 0.6875, 0.4062, 0.1875, 0.4062, 0.25, 0.375, 0.25, 0.375, 0.1875, 0.4062, 0.625, 0.4062, 0.6875, 0.375, 0.6875, 0.375, 0.625, 0.4062, 0.125, 0.4062, 0.1875, 0.375, 0.1875, 0.375, 0.125, 0.4062, 0.5625, 0.4062, 0.625, 0.375, 0.625, 0.375, 0.5625, 0.4062, 0.0625, 0.4062, 0.125, 0.375, 0.125, 0.375, 0.0625, 0.4062, 0.5, 0.4062, 0.5625, 0.375, 0.5625, 0.375, 0.5, 0.4062, 0.9375, 0.3906, 1.0, 0.375, 0.9375, 0.3906, 0.0, 0.4062, 0.0625, 0.375, 0.0625, 0.4062, 0.4375, 0.4062, 0.5, 0.375, 0.5, 0.375, 0.4375, 0.4062, 0.875, 0.4062, 0.9375, 0.375, 0.9375, 0.375, 0.875, 0.375, 0.125, 0.375, 0.1875, 0.3437, 0.1875, 0.3437, 0.125, 0.375, 0.5625, 0.375, 0.625, 0.3437, 0.625, 0.3437, 0.5625, 0.375, 0.0625, 0.375, 0.125, 0.3437, 0.125, 0.3437, 0.0625, 0.375, 0.5, 0.375, 0.5625, 0.3437, 0.5625, 0.3437, 0.5, 0.375, 0.9375, 0.3594, 1.0, 0.3437, 0.9375, 0.3594, 0.0, 0.375, 0.0625, 0.3437, 0.0625, 0.375, 0.4375, 0.375, 0.5, 0.3437, 0.5, 0.3437, 0.4375, 0.375, 0.875, 0.375, 0.9375, 0.3437, 0.9375, 0.3437, 0.875, 0.375, 0.375, 0.375, 0.4375, 0.3437, 0.4375, 0.3437, 0.375, 0.375, 0.8125, 0.375, 0.875, 0.3437, 0.875, 0.3437, 0.8125, 0.375, 0.3125, 0.375, 0.375, 0.3437, 0.375, 0.3437, 0.3125, 0.375, 0.75, 0.375, 0.8125, 0.3437, 0.8125, 0.3437, 0.75, 0.375, 0.25, 0.375, 0.3125, 0.3437, 0.3125, 0.3437, 0.25, 0.375, 0.6875, 0.375, 0.75, 0.3437, 0.75, 0.3437, 0.6875, 0.375, 0.1875, 0.375, 0.25, 0.3437, 0.25, 0.3437, 0.1875, 0.375, 0.625, 0.375, 0.6875, 0.3437, 0.6875, 0.3437, 0.625, 0.3437, 0.3125, 0.3437, 0.375, 0.3125, 0.375, 0.3125, 0.3125, 0.3437, 0.75, 0.3437, 0.8125, 0.3125, 0.8125, 0.3125, 0.75, 0.3437, 0.25, 0.3437, 0.3125, 0.3125, 0.3125, 0.3125, 0.25, 0.3437, 0.6875, 0.3437, 0.75, 0.3125, 0.75, 0.3125, 0.6875, 0.3437, 0.1875, 0.3437, 0.25, 0.3125, 0.25, 0.3125, 0.1875, 0.3437, 0.625, 0.3437, 0.6875, 0.3125, 0.6875, 0.3125, 0.625, 0.3437, 0.125, 0.3437, 0.1875, 0.3125, 0.1875, 0.3125, 0.125, 0.3437, 0.5625, 0.3437, 0.625, 0.3125, 0.625, 0.3125, 0.5625, 0.3437, 0.0625, 0.3437, 0.125, 0.3125, 0.125, 0.3125, 0.0625, 0.3437, 0.5, 0.3437, 0.5625, 0.3125, 0.5625, 0.3125, 0.5, 0.3437, 0.9375, 0.3281, 1.0, 0.3125, 0.9375, 0.3281, 0.0, 0.3437, 0.0625, 0.3125, 0.0625, 0.3437, 0.4375, 0.3437, 0.5, 0.3125, 0.5, 0.3125, 0.4375, 0.3437, 0.875, 0.3437, 0.9375, 0.3125, 0.9375, 0.3125, 0.875, 0.3437, 0.375, 0.3437, 0.4375, 0.3125, 0.4375, 0.3125, 0.375, 0.3437, 0.8125, 0.3437, 0.875, 0.3125, 0.875, 0.3125, 0.8125, 0.3125, 0.0625, 0.3125, 0.125, 0.2812, 0.125, 0.2812, 0.0625, 0.3125, 0.5, 0.3125, 0.5625, 0.2812, 0.5625, 0.2812, 0.5, 0.3125, 0.9375, 0.2969, 1.0, 0.2812, 0.9375, 0.2969, 0.0, 0.3125, 0.0625, 0.2812, 0.0625, 0.3125, 0.4375, 0.3125, 0.5, 0.2812, 0.5, 0.2812, 0.4375, 0.3125, 0.875, 0.3125, 0.9375, 0.2812, 0.9375, 0.2812, 0.875, 0.3125, 0.375, 0.3125, 0.4375, 0.2812, 0.4375, 0.2812, 0.375, 0.3125, 0.8125, 0.3125, 0.875, 0.2812, 0.875, 0.2812, 0.8125, 0.3125, 0.3125, 0.3125, 0.375, 0.2812, 0.375, 0.2812, 0.3125, 0.3125, 0.75, 0.3125, 0.8125, 0.2812, 0.8125, 0.2812, 0.75, 0.3125, 0.25, 0.3125, 0.3125, 0.2812, 0.3125, 0.2812, 0.25, 0.3125, 0.6875, 0.3125, 0.75, 0.2812, 0.75, 0.2812, 0.6875, 0.3125, 0.1875, 0.3125, 0.25, 0.2812, 0.25, 0.2812, 0.1875, 0.3125, 0.625, 0.3125, 0.6875, 0.2812, 0.6875, 0.2812, 0.625, 0.3125, 0.125, 0.3125, 0.1875, 0.2812, 0.1875, 0.2812, 0.125, 0.3125, 0.5625, 0.3125, 0.625, 0.2812, 0.625, 0.2812, 0.5625, 0.2812, 0.75, 0.2812, 0.8125, 0.25, 0.8125, 0.25, 0.75, 0.2812, 0.25, 0.2812, 0.3125, 0.25, 0.3125, 0.25, 0.25, 0.2812, 0.6875, 0.2812, 0.75, 0.25, 0.75, 0.25, 0.6875, 0.2812, 0.1875, 0.2812, 0.25, 0.25, 0.25, 0.25, 0.1875, 0.2812, 0.625, 0.2812, 0.6875, 0.25, 0.6875, 0.25, 0.625, 0.2812, 0.125, 0.2812, 0.1875, 0.25, 0.1875, 0.25, 0.125, 0.2812, 0.5625, 0.2812, 0.625, 0.25, 0.625, 0.25, 0.5625, 0.2812, 0.0625, 0.2812, 0.125, 0.25, 0.125, 0.25, 0.0625, 0.2812, 0.5, 0.2812, 0.5625, 0.25, 0.5625, 0.25, 0.5, 0.2812, 0.9375, 0.2656, 1.0, 0.25, 0.9375, 0.2656, 0.0, 0.2812, 0.0625, 0.25, 0.0625, 0.2812, 0.4375, 0.2812, 0.5, 0.25, 0.5, 0.25, 0.4375, 0.2812, 0.875, 0.2812, 0.9375, 0.25, 0.9375, 0.25, 0.875, 0.2812, 0.375, 0.2812, 0.4375, 0.25, 0.4375, 0.25, 0.375, 0.2812, 0.8125, 0.2812, 0.875, 0.25, 0.875, 0.25, 0.8125, 0.2812, 0.3125, 0.2812, 0.375, 0.25, 0.375, 0.25, 0.3125, 0.25, 0.5, 0.25, 0.5625, 0.2187, 0.5625, 0.2187, 0.5, 0.25, 0.9375, 0.2344, 1.0, 0.2188, 0.9375, 0.2344, 0.0, 0.25, 0.0625, 0.2188, 0.0625, 0.25, 0.4375, 0.25, 0.5, 0.2187, 0.5, 0.2187, 0.4375, 0.25, 0.875, 0.25, 0.9375, 0.2188, 0.9375, 0.2188, 0.875, 0.25, 0.375, 0.25, 0.4375, 0.2187, 0.4375, 0.2188, 0.375, 0.25, 0.8125, 0.25, 0.875, 0.2188, 0.875, 0.2188, 0.8125, 0.25, 0.3125, 0.25, 0.375, 0.2188, 0.375, 0.2187, 0.3125, 0.25, 0.75, 0.25, 0.8125, 0.2188, 0.8125, 0.2187, 0.75, 0.25, 0.25, 0.25, 0.3125, 0.2187, 0.3125, 0.2187, 0.25, 0.25, 0.6875, 0.25, 0.75, 0.2187, 0.75, 0.2187, 0.6875, 0.25, 0.1875, 0.25, 0.25, 0.2187, 0.25, 0.2188, 0.1875, 0.25, 0.625, 0.25, 0.6875, 0.2187, 0.6875, 0.2188, 0.625, 0.25, 0.125, 0.25, 0.1875, 0.2188, 0.1875, 0.2188, 0.125, 0.25, 0.5625, 0.25, 0.625, 0.2188, 0.625, 0.2187, 0.5625, 0.25, 0.0625, 0.25, 0.125, 0.2188, 0.125, 0.2188, 0.0625, 0.2187, 0.25, 0.2187, 0.3125, 0.1875, 0.3125, 0.1875, 0.25, 0.2187, 0.6875, 0.2187, 0.75, 0.1875, 0.75, 0.1875, 0.6875, 0.2188, 0.1875, 0.2187, 0.25, 0.1875, 0.25, 0.1875, 0.1875, 0.2188, 0.625, 0.2187, 0.6875, 0.1875, 0.6875, 0.1875, 0.625, 0.2188, 0.125, 0.2188, 0.1875, 0.1875, 0.1875, 0.1875, 0.125, 0.2187, 0.5625, 0.2188, 0.625, 0.1875, 0.625, 0.1875, 0.5625, 0.2188, 0.0625, 0.2188, 0.125, 0.1875, 0.125, 0.1875, 0.0625, 0.2187, 0.5, 0.2187, 0.5625, 0.1875, 0.5625, 0.1875, 0.5, 0.2188, 0.9375, 0.2031, 1.0, 0.1875, 0.9375, 0.2031, 0.0, 0.2188, 0.0625, 0.1875, 0.0625, 0.2187, 0.4375, 0.2187, 0.5, 0.1875, 0.5, 0.1875, 0.4375, 0.2188, 0.875, 0.2188, 0.9375, 0.1875, 0.9375, 0.1875, 0.875, 0.2188, 0.375, 0.2187, 0.4375, 0.1875, 0.4375, 0.1875, 0.375, 0.2188, 0.8125, 0.2188, 0.875, 0.1875, 0.875, 0.1875, 0.8125, 0.2187, 0.3125, 0.2188, 0.375, 0.1875, 0.375, 0.1875, 0.3125, 0.2187, 0.75, 0.2188, 0.8125, 0.1875, 0.8125, 0.1875, 0.75, 0.1875, 0.9375, 0.1719, 1.0, 0.1563, 0.9375, 0.1719, 0.0, 0.1875, 0.0625, 0.1563, 0.0625, 0.1875, 0.4375, 0.1875, 0.5, 0.1562, 0.5, 0.1562, 0.4375, 0.1875, 0.875, 0.1875, 0.9375, 0.1563, 0.9375, 0.1563, 0.875, 0.1875, 0.375, 0.1875, 0.4375, 0.1562, 0.4375, 0.1563, 0.375, 0.1875, 0.8125, 0.1875, 0.875, 0.1563, 0.875, 0.1563, 0.8125, 0.1875, 0.3125, 0.1875, 0.375, 0.1563, 0.375, 0.1562, 0.3125, 0.1875, 0.75, 0.1875, 0.8125, 0.1563, 0.8125, 0.1563, 0.75, 0.1875, 0.25, 0.1875, 0.3125, 0.1562, 0.3125, 0.1563, 0.25, 0.1875, 0.6875, 0.1875, 0.75, 0.1563, 0.75, 0.1562, 0.6875, 0.1875, 0.1875, 0.1875, 0.25, 0.1563, 0.25, 0.1563, 0.1875, 0.1875, 0.625, 0.1875, 0.6875, 0.1562, 0.6875, 0.1563, 0.625, 0.1875, 0.125, 0.1875, 0.1875, 0.1563, 0.1875, 0.1563, 0.125, 0.1875, 0.5625, 0.1875, 0.625, 0.1563, 0.625, 0.1562, 0.5625, 0.1875, 0.0625, 0.1875, 0.125, 0.1563, 0.125, 0.1563, 0.0625, 0.1875, 0.5, 0.1875, 0.5625, 0.1562, 0.5625, 0.1562, 0.5, 0.1562, 0.6875, 0.1563, 0.75, 0.125, 0.75, 0.125, 0.6875, 0.1563, 0.1875, 0.1563, 0.25, 0.125, 0.25, 0.125, 0.1875, 0.1563, 0.625, 0.1562, 0.6875, 0.125, 0.6875, 0.125, 0.625, 0.1563, 0.125, 0.1563, 0.1875, 0.125, 0.1875, 0.125, 0.125, 0.1562, 0.5625, 0.1563, 0.625, 0.125, 0.625, 0.125, 0.5625, 0.1563, 0.0625, 0.1563, 0.125, 0.125, 0.125, 0.125, 0.0625, 0.1562, 0.5, 0.1562, 0.5625, 0.125, 0.5625, 0.125, 0.5, 0.1563, 0.9375, 0.1406, 1.0, 0.125, 0.9375, 0.1406, 0.0, 0.1563, 0.0625, 0.125, 0.0625, 0.1562, 0.4375, 0.1562, 0.5, 0.125, 0.5, 0.125, 0.4375, 0.1563, 0.875, 0.1563, 0.9375, 0.125, 0.9375, 0.125, 0.875, 0.1563, 0.375, 0.1562, 0.4375, 0.125, 0.4375, 0.125, 0.375, 0.1563, 0.8125, 0.1563, 0.875, 0.125, 0.875, 0.125, 0.8125, 0.1562, 0.3125, 0.1563, 0.375, 0.125, 0.375, 0.125, 0.3125, 0.1563, 0.75, 0.1563, 0.8125, 0.125, 0.8125, 0.125, 0.75, 0.1563, 0.25, 0.1562, 0.3125, 0.125, 0.3125, 0.125, 0.25, 0.125, 0.4375, 0.125, 0.5, 0.09375, 0.5, 0.09375, 0.4375, 0.125, 0.875, 0.125, 0.9375, 0.09375, 0.9375, 0.09375, 0.875, 0.125, 0.375, 0.125, 0.4375, 0.09375, 0.4375, 0.09375, 0.375, 0.125, 0.8125, 0.125, 0.875, 0.09375, 0.875, 0.09375, 0.8125, 0.125, 0.3125, 0.125, 0.375, 0.09375, 0.375, 0.09375, 0.3125, 0.125, 0.75, 0.125, 0.8125, 0.09375, 0.8125, 0.09375, 0.75, 0.125, 0.25, 0.125, 0.3125, 0.09375, 0.3125, 0.09375, 0.25, 0.125, 0.6875, 0.125, 0.75, 0.09375, 0.75, 0.09375, 0.6875, 0.125, 0.1875, 0.125, 0.25, 0.09375, 0.25, 0.09375, 0.1875, 0.125, 0.625, 0.125, 0.6875, 0.09375, 0.6875, 0.09375, 0.625, 0.125, 0.125, 0.125, 0.1875, 0.09375, 0.1875, 0.09375, 0.125, 0.125, 0.5625, 0.125, 0.625, 0.09375, 0.625, 0.09375, 0.5625, 0.125, 0.0625, 0.125, 0.125, 0.09375, 0.125, 0.09375, 0.0625, 0.125, 0.5, 0.125, 0.5625, 0.09375, 0.5625, 0.09375, 0.5, 0.125, 0.9375, 0.1094, 1.0, 0.09375, 0.9375, 0.1094, 0.0, 0.125, 0.0625, 0.09375, 0.0625, 0.09375, 0.1875, 0.09375, 0.25, 0.0625, 0.25, 0.0625, 0.1875, 0.09375, 0.625, 0.09375, 0.6875, 0.0625, 0.6875, 0.0625, 0.625, 0.09375, 0.125, 0.09375, 0.1875, 0.0625, 0.1875, 0.0625, 0.125, 0.09375, 0.5625, 0.09375, 0.625, 0.0625, 0.625, 0.0625, 0.5625, 0.09375, 0.0625, 0.09375, 0.125, 0.0625, 0.125, 0.0625, 0.0625, 0.09375, 0.5, 0.09375, 0.5625, 0.0625, 0.5625, 0.0625, 0.5, 0.09375, 0.9375, 0.07813, 1.0, 0.0625, 0.9375, 0.07813, 0.0, 0.09375, 0.0625, 0.0625, 0.0625, 0.09375, 0.4375, 0.09375, 0.5, 0.0625, 0.5, 0.0625, 0.4375, 0.09375, 0.875, 0.09375, 0.9375, 0.0625, 0.9375, 0.0625, 0.875, 0.09375, 0.375, 0.09375, 0.4375, 0.0625, 0.4375, 0.0625, 0.375, 0.09375, 0.8125, 0.09375, 0.875, 0.0625, 0.875, 0.0625, 0.8125, 0.09375, 0.3125, 0.09375, 0.375, 0.0625, 0.375, 0.0625, 0.3125, 0.09375, 0.75, 0.09375, 0.8125, 0.0625, 0.8125, 0.0625, 0.75, 0.09375, 0.25, 0.09375, 0.3125, 0.0625, 0.3125, 0.0625, 0.25, 0.09375, 0.6875, 0.09375, 0.75, 0.0625, 0.75, 0.0625, 0.6875, 0.0625, 0.375, 0.0625, 0.4375, 0.04333, 0.4375, 0.04049, 0.43, 0.0329, 0.4172, 0.03125, 0.4155, 0.03125, 0.375, 0.0625, 0.8125, 0.0625, 0.875, 0.03125, 0.875, 0.03125, 0.8125, 0.0625, 0.3125, 0.0625, 0.375, 0.03125, 0.375, 0.03125, 0.3125, 0.0625, 0.75, 0.0625, 0.8125, 0.03125, 0.8125, 0.03125, 0.75, 0.0625, 0.25, 0.0625, 0.3125, 0.03125, 0.3125, 0.03125, 0.25, 0.0625, 0.6875, 0.0625, 0.75, 0.03125, 0.75, 0.03125, 0.6875, 0.0625, 0.1875, 0.0625, 0.25, 0.03125, 0.25, 0.03125, 0.1875, 0.0625, 0.625, 0.0625, 0.6875, 0.03125, 0.6875, 0.03125, 0.625, 0.0625, 0.125, 0.0625, 0.1875, 0.03125, 0.1875, 0.03125, 0.125, 0.0625, 0.5625, 0.0625, 0.625, 0.03125, 0.625, 0.03125, 0.5845, 0.0329, 0.5828, 0.04049, 0.57, 0.04333, 0.5625, 0.0625, 0.0625, 0.0625, 0.125, 0.03125, 0.125, 0.03125, 0.0625, 0.0625, 0.5, 0.0625, 0.5625, 0.04333, 0.5625, 0.04657, 0.5548, 0.05111, 0.5377, 0.05374, 0.5192, 0.0544, 0.5, 0.0625, 0.9375, 0.04688, 1.0, 0.03125, 0.9375, 0.04688, 0.0, 0.0625, 0.0625, 0.03125, 0.0625, 0.0625, 0.4375, 0.0625, 0.5, 0.0544, 0.5, 0.05374, 0.4808, 0.05111, 0.4623, 0.04657, 0.4452, 0.04333, 0.4375, 0.0625, 0.875, 0.0625, 0.9375, 0.03125, 0.9375, 0.03125, 0.875, 0.03125, 0.125, 0.03125, 0.1875, 5.96e-08, 0.1875, 8.941e-08, 0.125, 0.03125, 0.0625, 0.03125, 0.125, 8.941e-08, 0.125, 2.384e-07, 0.0625, 0.03125, 0.9375, 0.01563, 1.0, 2.384e-07, 0.9375, 0.01563, 0.0, 0.03125, 0.0625, 2.384e-07, 0.0625, 0.03125, 0.875, 0.03125, 0.9375, 2.384e-07, 0.9375, 8.941e-08, 0.875, 0.03125, 0.375, 0.03125, 0.4155, 0.02419, 0.4077, 0.01457, 0.4019, 0.004422, 0.3999, 3.502e-08, 0.4008, 5.96e-08, 0.375, 0.03125, 0.8125, 0.03125, 0.875, 8.941e-08, 0.875, 5.96e-08, 0.8125, 0.03125, 0.3125, 0.03125, 0.375, 5.96e-08, 0.375, 0.0, 0.3125, 0.03125, 0.75, 0.03125, 0.8125, 5.96e-08, 0.8125, 0.0, 0.75, 0.03125, 0.25, 0.03125, 0.3125, 0.0, 0.3125, 0.0, 0.25, 0.03125, 0.6875, 0.03125, 0.75, 0.0, 0.75, 0.0, 0.6875, 0.03125, 0.1875, 0.03125, 0.25, 0.0, 0.25, 5.96e-08, 0.1875, 0.03125, 0.625, 0.03125, 0.6875, 0.0, 0.6875, 5.96e-08, 0.625, 1.0, 0.8125, 1.0, 0.875, 0.9688, 0.875, 0.9688, 0.8125, 1.0, 0.3125, 1.0, 0.375, 0.9688, 0.375, 0.9688, 0.3125, 1.0, 0.75, 1.0, 0.8125, 0.9688, 0.8125, 0.9688, 0.75, 1.0, 0.25, 1.0, 0.3125, 0.9688, 0.3125, 0.9688, 0.25, 1.0, 0.6875, 1.0, 0.75, 0.9688, 0.75, 0.9688, 0.6875, 1.0, 0.1875, 1.0, 0.25, 0.9688, 0.25, 0.9688, 0.1875, 1.0, 0.625, 1.0, 0.6875, 0.9688, 0.6875, 0.9688, 0.625, 1.0, 0.125, 1.0, 0.1875, 0.9688, 0.1875, 0.9688, 0.125, 1.0, 0.0625, 1.0, 0.125, 0.9688, 0.125, 0.9688, 0.0625, 1.0, 0.9375, 0.9844, 1.0, 0.9688, 0.9375, 0.9844, 0.0, 1.0, 0.0625, 0.9688, 0.0625, 1.0, 0.875, 1.0, 0.9375, 0.9688, 0.9375, 0.9688, 0.875, 1.0, 0.375, 1.0, 0.4008, 0.9943, 0.4019, 0.9846, 0.4077, 0.9759, 0.4172, 0.9688, 0.4295, 0.9688, 0.375, 0.9688, 0.0625, 0.9688, 0.125, 0.9375, 0.125, 0.9375, 0.0625, 0.9688, 0.9375, 0.9531, 1.0, 0.9375, 0.9375, 0.9531, 0.0, 0.9688, 0.0625, 0.9375, 0.0625, 0.9688, 0.875, 0.9688, 0.9375, 0.9375, 0.9375, 0.9375, 0.875, 0.9688, 0.375, 0.9688, 0.4295, 0.9685, 0.43, 0.9656, 0.4375, 0.9375, 0.4375, 0.9375, 0.375, 0.9688, 0.8125, 0.9688, 0.875, 0.9375, 0.875, 0.9375, 0.8125, 0.9688, 0.3125, 0.9688, 0.375, 0.9375, 0.375, 0.9375, 0.3125, 0.9688, 0.75, 0.9688, 0.8125, 0.9375, 0.8125, 0.9375, 0.75, 0.9688, 0.25, 0.9688, 0.3125, 0.9375, 0.3125, 0.9375, 0.25, 0.9688, 0.6875, 0.9688, 0.75, 0.9375, 0.75, 0.9375, 0.6875, 0.9688, 0.1875, 0.9688, 0.25, 0.9375, 0.25, 0.9375, 0.1875, 0.9688, 0.625, 0.9688, 0.6875, 0.9375, 0.6875, 0.9375, 0.625, 0.9688, 0.125, 0.9688, 0.1875, 0.9375, 0.1875, 0.9375, 0.125, 0.9375, 0.3125, 0.9375, 0.375, 0.9062, 0.375, 0.9062, 0.3125, 0.9375, 0.75, 0.9375, 0.8125, 0.9062, 0.8125, 0.9062, 0.75, 0.9375, 0.25, 0.9375, 0.3125, 0.9062, 0.3125, 0.9062, 0.25, 0.9375, 0.6875, 0.9375, 0.75, 0.9062, 0.75, 0.9062, 0.6875, 0.9375, 0.1875, 0.9375, 0.25, 0.9062, 0.25, 0.9062, 0.1875, 0.9375, 0.625, 0.9375, 0.6875, 0.9062, 0.6875, 0.9062, 0.625, 0.9375, 0.125, 0.9375, 0.1875, 0.9062, 0.1875, 0.9063, 0.125, 0.9375, 0.5625, 0.9375, 0.625, 0.9062, 0.625, 0.9062, 0.5625, 0.9375, 0.0625, 0.9375, 0.125, 0.9063, 0.125, 0.9063, 0.0625, 0.9375, 0.5, 0.9375, 0.5625, 0.9062, 0.5625, 0.9062, 0.5, 0.9375, 0.9375, 0.9219, 1.0, 0.9063, 0.9375, 0.9219, 0.0, 0.9375, 0.0625, 0.9063, 0.0625, 0.9375, 0.4375, 0.9375, 0.5, 0.9062, 0.5, 0.9062, 0.4375, 0.9375, 0.875, 0.9375, 0.9375, 0.9063, 0.9375, 0.9063, 0.875, 0.9375, 0.375, 0.9375, 0.4375, 0.9062, 0.4375, 0.9062, 0.375, 0.9375, 0.8125, 0.9375, 0.875, 0.9063, 0.875, 0.9062, 0.8125, 0.9063, 0.0625, 0.9063, 0.125, 0.875, 0.125, 0.875, 0.0625, 0.9062, 0.5, 0.9062, 0.5625, 0.875, 0.5625, 0.875, 0.5, 0.9063, 0.9375, 0.8906, 1.0, 0.875, 0.9375, 0.8906, 0.0, 0.9063, 0.0625, 0.875, 0.0625, 0.9062, 0.4375, 0.9062, 0.5, 0.875, 0.5, 0.875, 0.4375, 0.9063, 0.875, 0.9063, 0.9375, 0.875, 0.9375, 0.875, 0.875, 0.9062, 0.375, 0.9062, 0.4375, 0.875, 0.4375, 0.875, 0.375, 0.9062, 0.8125, 0.9063, 0.875, 0.875, 0.875, 0.875, 0.8125, 0.9062, 0.3125, 0.9062, 0.375, 0.875, 0.375, 0.875, 0.3125, 0.9062, 0.75, 0.9062, 0.8125, 0.875, 0.8125, 0.875, 0.75, 0.9062, 0.25, 0.9062, 0.3125, 0.875, 0.3125, 0.875, 0.25, 0.9062, 0.6875, 0.9062, 0.75, 0.875, 0.75, 0.875, 0.6875, 0.9062, 0.1875, 0.9062, 0.25, 0.875, 0.25, 0.875, 0.1875, 0.9062, 0.625, 0.9062, 0.6875, 0.875, 0.6875, 0.875, 0.625, 0.9063, 0.125, 0.9062, 0.1875, 0.875, 0.1875, 0.875, 0.125, 0.9062, 0.5625, 0.9062, 0.625, 0.875, 0.625, 0.875, 0.5625, 0.875, 0.75, 0.875, 0.8125, 0.8438, 0.8125, 0.8438, 0.75, 0.875, 0.25, 0.875, 0.3125, 0.8438, 0.3125, 0.8438, 0.25, 0.875, 0.6875, 0.875, 0.75, 0.8438, 0.75, 0.8438, 0.6875, 0.875, 0.1875, 0.875, 0.25, 0.8438, 0.25, 0.8438, 0.1875, 0.875, 0.625, 0.875, 0.6875, 0.8438, 0.6875, 0.8438, 0.625, 0.875, 0.125, 0.875, 0.1875, 0.8438, 0.1875, 0.8438, 0.125, 0.875, 0.5625, 0.875, 0.625, 0.8438, 0.625, 0.8438, 0.5625, 0.875, 0.0625, 0.875, 0.125, 0.8438, 0.125, 0.8438, 0.0625, 0.875, 0.5, 0.875, 0.5625, 0.8438, 0.5625, 0.8438, 0.5, 0.875, 0.9375, 0.8594, 1.0, 0.8438, 0.9375, 0.8594, 0.0, 0.875, 0.0625, 0.8438, 0.0625, 0.875, 0.4375, 0.875, 0.5, 0.8438, 0.5, 0.8438, 0.4375, 0.875, 0.875, 0.875, 0.9375, 0.8438, 0.9375, 0.8438, 0.875, 0.875, 0.375, 0.875, 0.4375, 0.8438, 0.4375, 0.8438, 0.375, 0.875, 0.8125, 0.875, 0.875, 0.8438, 0.875, 0.8438, 0.8125, 0.875, 0.3125, 0.875, 0.375, 0.8438, 0.375, 0.8438, 0.3125, 0.8438, 0.5, 0.8438, 0.5625, 0.8125, 0.5625, 0.8125, 0.5, 0.8438, 0.9375, 0.8281, 1.0, 0.8125, 0.9375, 0.8281, 0.0, 0.8438, 0.0625, 0.8125, 0.0625, 0.8438, 0.4375, 0.8438, 0.5, 0.8125, 0.5, 0.8125, 0.4375, 0.8438, 0.875, 0.8438, 0.9375, 0.8125, 0.9375, 0.8125, 0.875, 0.8438, 0.375, 0.8438, 0.4375, 0.8125, 0.4375, 0.8125, 0.375, 0.8438, 0.8125, 0.8438, 0.875, 0.8125, 0.875, 0.8125, 0.8125, 0.8438, 0.3125, 0.8438, 0.375, 0.8125, 0.375, 0.8125, 0.3125, 0.8438, 0.75, 0.8438, 0.8125, 0.8125, 0.8125, 0.8125, 0.75, 0.8438, 0.25, 0.8438, 0.3125, 0.8125, 0.3125, 0.8125, 0.25, 0.8438, 0.6875, 0.8438, 0.75, 0.8125, 0.75, 0.8125, 0.6875, 0.8438, 0.1875, 0.8438, 0.25, 0.8125, 0.25, 0.8125, 0.1875, 0.8438, 0.625, 0.8438, 0.6875, 0.8125, 0.6875, 0.8125, 0.625, 0.8438, 0.125, 0.8438, 0.1875, 0.8125, 0.1875, 0.8125, 0.125, 0.8438, 0.5625, 0.8438, 0.625, 0.8125, 0.625, 0.8125, 0.5625, 0.8438, 0.0625, 0.8438, 0.125, 0.8125, 0.125, 0.8125, 0.0625, 0.8125, 0.25, 0.8125, 0.3125, 0.7812, 0.3125, 0.7812, 0.25, 0.8125, 0.6875, 0.8125, 0.75, 0.7812, 0.75, 0.7812, 0.6875, 0.8125, 0.1875, 0.8125, 0.25, 0.7812, 0.25, 0.7812, 0.1875, 0.8125, 0.625, 0.8125, 0.6875, 0.7812, 0.6875, 0.7812, 0.625, 0.8125, 0.125, 0.8125, 0.1875, 0.7812, 0.1875, 0.7812, 0.125, 0.8125, 0.5625, 0.8125, 0.625, 0.7812, 0.625, 0.7812, 0.5625, 0.8125, 0.0625, 0.8125, 0.125, 0.7812, 0.125, 0.7812, 0.0625, 0.8125, 0.5, 0.8125, 0.5625, 0.7812, 0.5625, 0.7812, 0.5, 0.8125, 0.9375, 0.7969, 1.0, 0.7812, 0.9375, 0.7969, 0.0, 0.8125, 0.0625, 0.7812, 0.0625, 0.8125, 0.4375, 0.8125, 0.5, 0.7812, 0.5, 0.7812, 0.4375, 0.8125, 0.875, 0.8125, 0.9375, 0.7812, 0.9375, 0.7812, 0.875, 0.8125, 0.375, 0.8125, 0.4375, 0.7812, 0.4375, 0.7812, 0.375, 0.8125, 0.8125, 0.8125, 0.875, 0.7812, 0.875, 0.7812, 0.8125, 0.8125, 0.3125, 0.8125, 0.375, 0.7812, 0.375, 0.7812, 0.3125, 0.8125, 0.75, 0.8125, 0.8125, 0.7812, 0.8125, 0.7812, 0.75, 0.7656, 0.0, 0.7812, 0.0625, 0.75, 0.0625, 0.7812, 0.4375, 0.7812, 0.5, 0.75, 0.5, 0.75, 0.4375, 0.7812, 0.875, 0.7812, 0.9375, 0.75, 0.9375, 0.75, 0.875, 0.7812, 0.375, 0.7812, 0.4375, 0.75, 0.4375, 0.75, 0.375, 0.7812, 0.8125, 0.7812, 0.875, 0.75, 0.875, 0.75, 0.8125, 0.7812, 0.3125, 0.7812, 0.375, 0.75, 0.375, 0.75, 0.3125, 0.7812, 0.75, 0.7812, 0.8125, 0.75, 0.8125, 0.75, 0.75, 0.7812, 0.25, 0.7812, 0.3125, 0.75, 0.3125, 0.75, 0.25, 0.7812, 0.6875, 0.7812, 0.75, 0.75, 0.75, 0.75, 0.6875, 0.7812, 0.1875, 0.7812, 0.25, 0.75, 0.25, 0.75, 0.1875, 0.7812, 0.625, 0.7812, 0.6875, 0.75, 0.6875, 0.75, 0.625, 0.7812, 0.125, 0.7812, 0.1875, 0.75, 0.1875, 0.75, 0.125, 0.7812, 0.5625, 0.7812, 0.625, 0.75, 0.625, 0.75, 0.5625, 0.7812, 0.0625, 0.7812, 0.125, 0.75, 0.125, 0.75, 0.0625, 0.7812, 0.5, 0.7812, 0.5625, 0.75, 0.5625, 0.75, 0.5, 0.7812, 0.9375, 0.7656, 1.0, 0.75, 0.9375, 0.9688, 0.5705, 0.9759, 0.5828, 0.9846, 0.5923, 0.9943, 0.5981, 1.0, 0.5992, 1.0, 0.625, 0.9688, 0.625, 0.9656, 0.5625, 0.9685, 0.57, 0.9688, 0.5705, 0.9688, 0.625, 0.9375, 0.625, 0.9375, 0.5625, 0.9543, 0.5, 0.955, 0.5192, 0.9577, 0.5377, 0.9623, 0.5548, 0.9656, 0.5625, 0.9375, 0.5625, 0.9375, 0.5, 3.502e-08, 0.5992, 0.004422, 0.6001, 0.01457, 0.5981, 0.02419, 0.5923, 0.03125, 0.5845, 0.03125, 0.625, 5.96e-08, 0.625, 0.9656, 0.4375, 0.9623, 0.4452, 0.9577, 0.4623, 0.955, 0.4808, 0.9543, 0.5, 0.9375, 0.5, 0.9375, 0.4375])
me_sphere.materials.append(mat_doorknob)
me_sphere.use_remesh_preserve_volume = False
me_sphere.use_remesh_preserve_attributes = False
me_sphere.use_mirror_vertex_groups = False
me_sphere.update()

# ---- objects
ob_wall = bpy.data.objects.new('Wall', me_cube)
ob_ledge = bpy.data.objects.new('Ledge', me_cube_001)
ob_door = bpy.data.objects.new('Door', me_cube_002)
ob_doorframe = bpy.data.objects.new('DoorFrame', me_cube_003)
ob_doorknob = bpy.data.objects.new('Doorknob', me_sphere)

# ---- transforms, parenting, visibility, modifiers, constraints
ob_wall.location = (0.0, 0.0, 0.0)
ob_wall.lineart.crease_threshold = 0.0
ob_ledge.location = (0.1422, 0.0, -0.3638)
ob_ledge.scale = (0.05, 1.0, 0.05)
ob_ledge.lineart.crease_threshold = 0.0
ob_door.location = (0.0, 3.0, 0.0)
ob_door.scale = (0.2026, 1.65, 4.0)
ob_door.lineart.crease_threshold = 0.0
ob_doorframe.location = (0.0, 1.233, 0.0)
ob_doorframe.scale = (0.35, 0.1, 4.12)
ob_doorframe.lineart.crease_threshold = 0.0
ob_doorknob.location = (0.429, 4.316, 0.0)
ob_doorknob.scale = (0.07265, 0.1624, 0.1624)
ob_doorknob.lineart.crease_threshold = 0.0

# ---- collection membership
col_collection.objects.link(ob_wall)
col_collection.objects.link(ob_ledge)
col_collection.objects.link(ob_door)
col_collection.objects.link(ob_doorframe)
col_collection.objects.link(ob_doorknob)

# ---- scene / render settings (as saved in the file)
scene.frame_start = 1; scene.frame_end = 250; scene.frame_set(0)
scene.render.engine = 'BLENDER_EEVEE_NEXT'
scene.cycles.use_denoising = False
scene.cycles.samples = 128
scene.cycles.sampling_pattern = 'TABULATED_SOBOL'
scene.cycles.use_adaptive_sampling = False
scene.cycles.use_light_tree = False
scene.view_settings.view_transform = 'Filmic'
bpy.context.view_layer.update()

# ---- added for rendering (the .blend has no active camera and no usable light): camera, sun
cam_auto = bpy.data.cameras.new('AutoCamera')
cam_auto.lens = 50.0
cam_auto.sensor_width = 36.0
cam_auto.clip_end = 1000.0
ob_auto_camera = bpy.data.objects.new('AutoCamera', cam_auto)
scene.collection.objects.link(ob_auto_camera)
ob_auto_camera.location = (11.3151, -10.5048, 9.44317)
ob_auto_camera.rotation_euler = (1.09748, -7.21219e-08, 0.694738)
scene.camera = ob_auto_camera
light_auto_sun = bpy.data.lights.new('AutoSun', 'SUN')
light_auto_sun.energy = 3.0
light_auto_sun.angle = 0.0523599
ob_auto_sun = bpy.data.objects.new('AutoSun', light_auto_sun)
scene.collection.objects.link(ob_auto_sun)
ob_auto_sun.rotation_euler = (0.872665, 0.174533, 0.523599)
bpy.context.view_layer.update()
